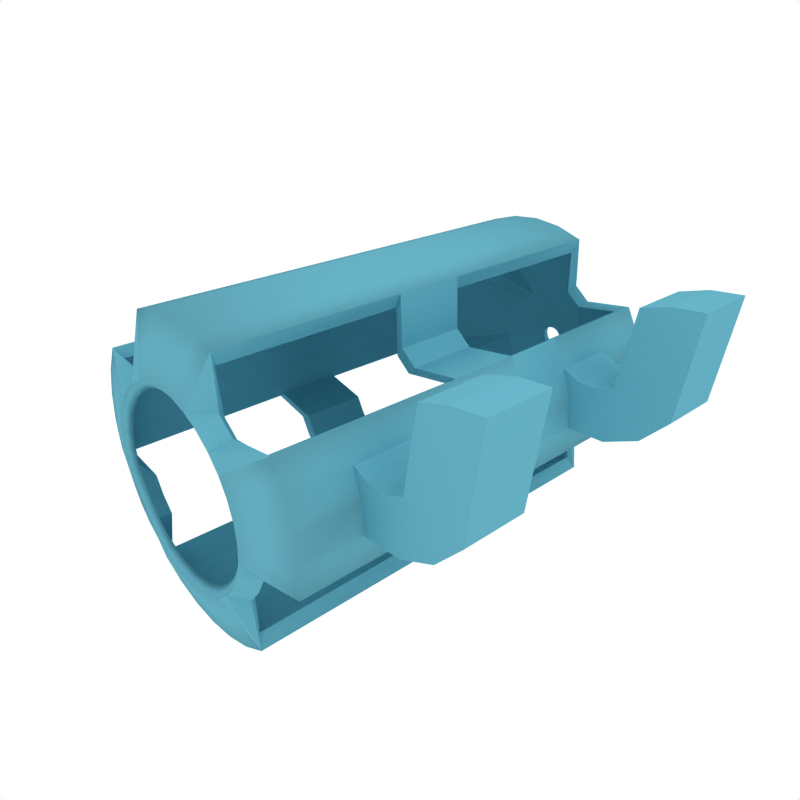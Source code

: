 # Source: bansheelauncher.blend  (saved by Blender 2.48.1; exported with 4.5.12 LTS)
import bpy
from mathutils import Matrix  # noqa: F401  (used for matrix-valued properties, if any)

bpy.ops.wm.read_factory_settings(use_empty=True)
scene = bpy.context.scene
scene.name = 'Scene'

# ---- collections
col_collection_1 = bpy.data.collections.new('Collection 1'); scene.collection.children.link(col_collection_1)

# ---- materials (node trees are filled in below, after node groups)
mat_material_001 = bpy.data.materials.new('Material.001')
mat_material_001.alpha_threshold = 0.0
mat_material_001.diffuse_color = (0.3887, 0.6723, 0.747, 1.0)
mat_material_001.roughness = 0.5
mat_material_001.specular_intensity = 1.989
mat_material_001.line_color = (0.0, 0.0, 0.0, 1.0)

# ---- material node trees

# ---- world
world_world = bpy.data.worlds.new('World'); scene.world = world_world
world_world.color = (1.0, 1.0, 1.0)
world_world.use_sun_shadow = False
world_world.sun_shadow_jitter_overblur = 0.0
world_world.cycles.sampling_method = 'MANUAL'
world_world.cycles.sample_map_resolution = 256

# ---- cameras
cam_camera = bpy.data.cameras.new('Camera')
cam_camera.passepartout_alpha = 0.2
cam_camera.clip_end = 100.0
cam_camera.lens = 35.0
cam_camera.ortho_scale = 7.314
cam_camera.show_passepartout = False
cam_camera.show_safe_areas = True
cam_camera.dof.focus_distance = 0.0
cam_camera.dof.aperture_fstop = 128.0

# ---- lights
light_lamp_003 = bpy.data.lights.new('Lamp.003', 'POINT')
light_lamp_003.transmission_factor = 0.0
light_lamp_003.energy = 100.0
light_lamp_003.shadow_buffer_clip_start = 0.5
light_lamp_003.shadow_soft_size = 1.0
light_lamp_003.shadow_maximum_resolution = 0.006
light_lamp_003.use_absolute_resolution = True
light_lamp_003.cycles.use_multiple_importance_sampling = False

# ---- meshes
me_circle = bpy.data.meshes.new('Circle')
me_circle.from_pydata([(0.7071, 0.7071, 0.0), (1.164, 0.7743, 0.0), (1.294, 0.5322, 0.0), (1.374, 0.2695, 0.0), (1.4, -0.00371, 0.0), (1.374, -0.2769, 0.0), (0.9239, -0.3827, 0.0), (0.8315, -0.5556, 0.0), (0.7071, -0.7071, 0.0), (0.778, -1.168, 0.0), (0.5359, -1.298, 0.0), (0.2732, -1.377, 0.0), (-5.87e-07, -1.404, 0.0), (-0.2732, -1.377, 0.0), (-0.5359, -1.298, 0.0), (-0.778, -1.168, 0.0), (-0.7071, -0.7071, 0.0), (-0.8315, -0.5556, 0.0), (-0.9239, -0.3827, 0.0), (-1.374, -0.2769, 0.0), (-1.4, -0.003708, 0.0), (-1.374, 0.2695, 0.0), (-1.294, 0.5322, 0.0), (-1.164, 0.7743, 0.0), (-0.7071, 0.7071, 0.0), (-0.5556, 0.8315, 0.0), (-0.5359, 1.29, 0.0), (-0.2732, 1.37, 0.0), (2.118e-06, 1.397, 0.0), (0.2732, 1.37, 0.0), (0.5359, 1.29, 0.0), (0.5556, 0.8315, 0.0), (0.7071, 0.7071, 4.0), (1.164, 0.7743, 4.0), (1.294, 0.5322, 4.0), (1.374, 0.2695, 4.0), (1.4, -0.00371, 4.0), (1.374, -0.2769, 4.0), (0.9239, -0.3827, 4.0), (0.8315, -0.5556, 4.0), (0.7071, -0.7071, 4.0), (0.778, -1.168, 4.0), (0.5359, -1.298, 4.0), (0.2732, -1.377, 4.0), (-5.87e-07, -1.404, 4.0), (-0.2732, -1.377, 4.0), (-0.5359, -1.298, 4.0), (-0.778, -1.168, 4.0), (-0.7071, -0.7071, 4.0), (-0.8315, -0.5556, 4.0), (-0.9239, -0.3827, 4.0), (-1.374, -0.2769, 4.0), (-1.4, -0.003708, 4.0), (-1.374, 0.2695, 4.0), (-1.294, 0.5322, 4.0), (-1.164, 0.7743, 4.0), (-0.7071, 0.7071, 4.0), (-0.5556, 0.8315, 4.0), (-0.5359, 1.29, 4.0), (-0.2732, 1.37, 4.0), (2.118e-06, 1.397, 4.0), (0.2732, 1.37, 4.0), (0.5359, 1.29, 4.0), (0.5556, 0.8315, 4.0), (0.6239, 0.6239, 4.154), (0.7336, 0.4902, 4.154), (0.8151, 0.3376, 4.154), (0.8653, 0.1721, 4.154), (0.8823, 9.052e-08, 4.154), (0.8653, -0.1721, 4.154), (0.8151, -0.3376, 4.154), (0.7336, -0.4902, 4.154), (0.6239, -0.6239, 4.154), (0.4902, -0.7336, 4.154), (0.3376, -0.8151, 4.154), (0.1721, -0.8653, 4.154), (-2.401e-07, -0.8823, 4.154), (-0.1721, -0.8653, 4.154), (-0.3376, -0.8151, 4.154), (-0.4902, -0.7336, 4.154), (-0.6239, -0.6239, 4.154), (-0.7336, -0.4902, 4.154), (-0.8151, -0.3376, 4.154), (-0.8653, -0.1721, 4.154), (-0.8823, 8.758e-07, 4.154), (-0.8653, 0.1721, 4.154), (-0.8151, 0.3376, 4.154), (-0.7336, 0.4902, 4.154), (-0.6239, 0.6239, 4.154), (-0.4902, 0.7336, 4.154), (-0.3376, 0.8151, 4.154), (-0.1721, 0.8653, 4.154), (1.464e-06, 0.8823, 4.154), (0.1721, 0.8653, 4.154), (0.3376, 0.8151, 4.154), (0.4902, 0.7336, 4.154), (0.09697, 0.09697, -0.5401), (0.114, 0.07619, -0.5401), (0.1267, 0.05248, -0.5401), (0.1345, 0.02675, -0.5401), (0.1371, 2.498e-07, -0.5401), (0.1345, -0.02675, -0.5401), (0.1267, -0.05248, -0.5401), (0.114, -0.07619, -0.5401), (0.09697, -0.09697, -0.5401), (0.07619, -0.114, -0.5401), (0.05248, -0.1267, -0.5401), (0.02675, -0.1345, -0.5401), (2.113e-07, -0.1371, -0.5401), (-0.02675, -0.1345, -0.5401), (-0.05248, -0.1267, -0.5401), (-0.07619, -0.114, -0.5401), (-0.09697, -0.09697, -0.5401), (-0.114, -0.07619, -0.5401), (-0.1267, -0.05248, -0.5401), (-0.1345, -0.02675, -0.5401), (-0.1371, 3.719e-07, -0.5401), (-0.1345, 0.02675, -0.5401), (-0.1267, 0.05248, -0.5401), (-0.114, 0.07619, -0.5401), (-0.09697, 0.09697, -0.5401), (-0.07619, 0.114, -0.5401), (-0.05248, 0.1267, -0.5401), (-0.02675, 0.1345, -0.5401), (4.762e-07, 0.1371, -0.5401), (0.02675, 0.1345, -0.5401), (0.05248, 0.1267, -0.5401), (0.07619, 0.114, -0.5401), (0.7071, 0.7071, 1.68), (0.7071, 0.7071, 2.32), (1.164, 0.7743, 1.68), (1.164, 0.7743, 2.32), (1.294, 0.5322, 1.68), (1.294, 0.5322, 2.32), (1.374, 0.2695, 1.68), (1.374, 0.2695, 2.32), (1.4, -0.00371, 1.68), (1.4, -0.00371, 2.32), (1.374, -0.2769, 1.68), (1.374, -0.2769, 2.32), (0.9239, -0.3827, 1.68), (0.9239, -0.3827, 2.32), (0.8315, -0.5556, 1.68), (0.8315, -0.5556, 2.32), (0.7071, -0.7071, 1.68), (0.7071, -0.7071, 2.32), (0.778, -1.168, 1.68), (0.778, -1.168, 2.32), (0.5359, -1.298, 1.68), (0.5359, -1.298, 2.32), (0.2732, -1.377, 1.68), (0.2732, -1.377, 2.32), (-8.217e-07, -1.404, 1.68), (-8.217e-07, -1.404, 2.32), (-0.2732, -1.377, 1.68), (-0.2732, -1.377, 2.32), (-0.5359, -1.298, 1.68), (-0.5359, -1.298, 2.32), (-0.778, -1.168, 1.68), (-0.778, -1.168, 2.32), (-0.7071, -0.7071, 1.68), (-0.7071, -0.7071, 2.32), (-0.8315, -0.5556, 1.68), (-0.8315, -0.5556, 2.32), (-0.9239, -0.3827, 1.68), (-0.9239, -0.3827, 2.32), (-1.374, -0.2769, 1.68), (-1.374, -0.2769, 2.32), (-1.4, -0.003708, 1.68), (-1.4, -0.003708, 2.32), (-1.374, 0.2695, 1.68), (-1.374, 0.2695, 2.32), (-1.294, 0.5322, 1.68), (-1.294, 0.5322, 2.32), (-1.164, 0.7743, 1.68), (-1.164, 0.7743, 2.32), (-0.7071, 0.7071, 1.68), (-0.7071, 0.7071, 2.32), (-0.5556, 0.8315, 1.68), (-0.5556, 0.8315, 2.32), (-0.5359, 1.29, 1.68), (-0.5359, 1.29, 2.32), (-0.2732, 1.37, 1.68), (-0.2732, 1.37, 2.32), (1.883e-06, 1.397, 1.68), (1.883e-06, 1.397, 2.32), (0.2732, 1.37, 1.68), (0.2732, 1.37, 2.32), (0.5359, 1.29, 1.68), (0.5359, 1.29, 2.32), (0.5556, 0.8315, 1.68), (0.5556, 0.8315, 2.32), (0.4727, 0.3159, -0.4035), (0.402, 0.402, -0.4035), (0.5253, 0.2176, -0.4035), (0.5576, 0.1109, -0.4035), (0.5686, 1.727e-07, -0.4035), (0.5576, -0.1109, -0.4035), (0.5253, -0.2176, -0.4035), (0.4727, -0.3159, -0.4035), (0.402, -0.402, -0.4035), (0.3159, -0.4727, -0.4035), (0.2176, -0.5253, -0.4035), (0.1109, -0.5576, -0.4035), (-5.725e-08, -0.5686, -0.4035), (-0.1109, -0.5576, -0.4035), (-0.2176, -0.5253, -0.4035), (-0.3159, -0.4727, -0.4035), (-0.402, -0.402, -0.4035), (-0.4727, -0.3159, -0.4035), (-0.5253, -0.2176, -0.4035), (-0.5576, -0.1109, -0.4035), (-0.5686, 6.788e-07, -0.4035), (-0.5576, 0.1109, -0.4035), (-0.5253, 0.2176, -0.4035), (-0.4727, 0.3159, -0.4035), (-0.402, 0.402, -0.4035), (-0.3159, 0.4727, -0.4035), (-0.2176, 0.5253, -0.4035), (-0.1109, 0.5576, -0.4035), (1.041e-06, 0.5686, -0.4035), (0.1109, 0.5576, -0.4035), (0.2176, 0.5253, -0.4035), (0.3159, 0.4727, -0.4035), (1.045, 0.7077, 3.96), (0.6508, 0.6508, 3.939), (0.5676, 0.5676, 4.093), (0.6674, 0.4459, 4.093), (0.7415, 0.3072, 4.093), (1.164, 0.4783, 3.967), (0.7872, 0.1566, 4.093), (1.235, 0.242, 3.967), (1.259, -0.00371, 3.967), (0.8026, 9.052e-08, 4.093), (1.238, -0.261, 3.96), (0.7872, -0.1566, 4.093), (0.8503, -0.3522, 3.939), (0.7415, -0.3072, 4.093), (0.7653, -0.5113, 3.939), (0.6674, -0.4459, 4.093), (0.6508, -0.6508, 3.939), (0.5676, -0.5676, 4.093), (0.7114, -1.049, 3.96), (0.4459, -0.6674, 4.093), (0.482, -1.167, 3.967), (0.3072, -0.7415, 4.093), (0.2457, -1.239, 3.967), (0.1566, -0.7872, 4.093), (-5.87e-07, -1.263, 3.967), (-2.401e-07, -0.8026, 4.093), (-0.2457, -1.239, 3.967), (-0.1566, -0.7872, 4.093), (-0.482, -1.167, 3.967), (-0.3072, -0.7415, 4.093), (-0.7114, -1.049, 3.96), (-0.4459, -0.6674, 4.093), (-0.6508, -0.6508, 3.939), (-0.5676, -0.5676, 4.093), (-0.7653, -0.5113, 3.939), (-0.6674, -0.4459, 4.093), (-0.8503, -0.3522, 3.939), (-0.7415, -0.3072, 4.093), (-1.238, -0.261, 3.96), (-0.7872, -0.1566, 4.093), (-1.259, -0.003708, 3.967), (-0.8026, 8.758e-07, 4.093), (-1.235, 0.242, 3.967), (-0.7872, 0.1566, 4.093), (-1.164, 0.4783, 3.967), (-0.7415, 0.3072, 4.093), (-1.045, 0.7077, 3.96), (-0.6674, 0.4459, 4.093), (-0.6508, 0.6508, 3.939), (-0.5676, 0.5676, 4.093), (-0.5113, 0.7653, 3.939), (-0.4459, 0.6674, 4.093), (-0.4938, 1.16, 3.96), (-0.3072, 0.7415, 4.093), (-0.2457, 1.232, 3.967), (-0.1566, 0.7872, 4.093), (2.118e-06, 1.256, 3.967), (1.464e-06, 0.8026, 4.093), (0.2457, 1.232, 3.967), (0.1566, 0.7872, 4.093), (0.4938, 1.16, 3.96), (0.3072, 0.7415, 4.093), (0.5113, 0.7653, 3.939), (0.4459, 0.6674, 4.093), (0.6361, 0.6361, 1.68), (0.6361, 0.6361, 2.32), (1.047, 0.6966, 2.32), (1.047, 0.6966, 1.68), (1.163, 0.4781, 0.04223), (1.046, 0.7088, 0.04908), (1.164, 0.4784, 1.68), (1.164, 0.4784, 2.32), (1.235, 0.2419, 0.04223), (1.236, 0.2421, 1.68), (1.236, 0.2421, 2.32), (1.26, -0.00371, 1.68), (1.259, -0.00371, 0.04223), (1.26, -0.00371, 2.32), (1.235, -0.25, 1.68), (1.239, -0.2619, 0.04908), (1.235, -0.25, 2.32), (0.831, -0.3442, 2.32), (0.831, -0.3442, 1.68), (0.7479, -0.4997, 2.32), (0.7479, -0.4997, 1.68), (0.6361, -0.6361, 2.32), (0.6361, -0.6361, 1.68), (0.7003, -1.051, 2.32), (0.7003, -1.051, 1.68), (0.7125, -1.049, 0.04908), (0.4821, -1.168, 1.68), (0.4818, -1.167, 0.04223), (0.4821, -1.168, 2.32), (0.2458, -1.239, 1.68), (0.2456, -1.239, 0.04223), (0.2458, -1.239, 2.32), (-5.87e-07, -1.263, 1.68), (-5.87e-07, -1.263, 0.04223), (-5.87e-07, -1.263, 2.32), (-0.2458, -1.239, 1.68), (-0.2456, -1.239, 0.04223), (-0.2458, -1.239, 2.32), (-0.4821, -1.168, 1.68), (-0.4818, -1.167, 0.04223), (-0.4821, -1.168, 2.32), (-0.7003, -1.051, 1.68), (-0.7125, -1.049, 0.04908), (-0.7003, -1.051, 2.32), (-0.6361, -0.6361, 2.32), (-0.6361, -0.6361, 1.68), (-0.7479, -0.4997, 2.32), (-0.7479, -0.4997, 1.68), (-0.831, -0.3442, 2.32), (-0.831, -0.3442, 1.68), (-1.235, -0.25, 2.32), (-1.235, -0.25, 1.68), (-1.239, -0.2619, 0.04908), (-1.26, -0.003708, 1.68), (-1.259, -0.003708, 0.04223), (-1.26, -0.003708, 2.32), (-1.236, 0.2421, 1.68), (-1.235, 0.2419, 0.04223), (-1.236, 0.2421, 2.32), (-1.164, 0.4784, 1.68), (-1.163, 0.4781, 0.04223), (-1.164, 0.4784, 2.32), (-1.047, 0.6966, 1.68), (-1.046, 0.7088, 0.04908), (-1.047, 0.6966, 2.32), (-0.6361, 0.6361, 2.32), (-0.6361, 0.6361, 1.68), (-0.4997, 0.7479, 2.32), (-0.4997, 0.7479, 1.68), (-0.4826, 1.16, 2.32), (-0.4826, 1.16, 1.68), (-0.4949, 1.161, 0.04908), (-0.2458, 1.232, 1.68), (-0.2456, 1.231, 0.04223), (-0.2458, 1.232, 2.32), (2.118e-06, 1.256, 1.68), (2.118e-06, 1.255, 0.04223), (2.118e-06, 1.256, 2.32), (0.2458, 1.232, 1.68), (0.2456, 1.231, 0.04223), (0.2458, 1.232, 2.32), (0.4826, 1.16, 1.68), (0.4949, 1.161, 0.04908), (0.4826, 1.16, 2.32), (0.4997, 0.7479, 2.32), (0.4997, 0.7479, 1.68), (0.3644, 0.3644, -0.3157), (0.6587, 0.6587, 0.0732), (0.4285, 0.2863, -0.3157), (0.08892, 0.05941, -0.4447), (0.07562, 0.07562, -0.4447), (0.4761, 0.1972, -0.3157), (0.0988, 0.04093, -0.4447), (0.5055, 0.1005, -0.3157), (0.1049, 0.02086, -0.4447), (0.5154, 1.727e-07, -0.3157), (0.1069, 2.498e-07, -0.4447), (0.5055, -0.1005, -0.3157), (0.1049, -0.02086, -0.4447), (0.8606, -0.3565, 0.0732), (0.4761, -0.1972, -0.3157), (0.0988, -0.04093, -0.4447), (0.7745, -0.5175, 0.0732), (0.4285, -0.2863, -0.3157), (0.08892, -0.05941, -0.4447), (0.6587, -0.6587, 0.0732), (0.3644, -0.3644, -0.3157), (0.07562, -0.07562, -0.4447), (0.2863, -0.4285, -0.3157), (0.05941, -0.08892, -0.4447), (0.1972, -0.4761, -0.3157), (0.04093, -0.0988, -0.4447), (0.1005, -0.5055, -0.3157), (0.02086, -0.1049, -0.4447), (-5.725e-08, -0.5154, -0.3157), (2.113e-07, -0.1069, -0.4447), (-0.1005, -0.5055, -0.3157), (-0.02086, -0.1049, -0.4447), (-0.1972, -0.4761, -0.3157), (-0.04093, -0.0988, -0.4447), (-0.2863, -0.4285, -0.3157), (-0.05941, -0.08892, -0.4447), (-0.6587, -0.6587, 0.0732), (-0.3644, -0.3644, -0.3157), (-0.07562, -0.07562, -0.4447), (-0.7745, -0.5175, 0.0732), (-0.4285, -0.2863, -0.3157), (-0.08892, -0.05941, -0.4447), (-0.8606, -0.3565, 0.0732), (-0.4761, -0.1972, -0.3157), (-0.0988, -0.04093, -0.4447), (-0.5055, -0.1005, -0.3157), (-0.1049, -0.02086, -0.4447), (-0.5154, 6.788e-07, -0.3157), (-0.1069, 3.719e-07, -0.4447), (-0.5055, 0.1005, -0.3157), (-0.1049, 0.02086, -0.4447), (-0.4761, 0.1972, -0.3157), (-0.0988, 0.04093, -0.4447), (-0.4285, 0.2863, -0.3157), (-0.08892, 0.05942, -0.4447), (-0.6587, 0.6587, 0.0732), (-0.3644, 0.3644, -0.3157), (-0.07562, 0.07562, -0.4447), (-0.5175, 0.7745, 0.0732), (-0.2863, 0.4285, -0.3157), (-0.05941, 0.08892, -0.4447), (-0.1972, 0.4761, -0.3157), (-0.04093, 0.0988, -0.4447), (-0.1005, 0.5055, -0.3157), (-0.02086, 0.1049, -0.4447), (1.041e-06, 0.5154, -0.3157), (4.762e-07, 0.1069, -0.4447), (0.1005, 0.5055, -0.3157), (0.02086, 0.1049, -0.4447), (0.1972, 0.4761, -0.3157), (0.04093, 0.0988, -0.4447), (0.5175, 0.7745, 0.0732), (0.2863, 0.4285, -0.3157), (0.05942, 0.08892, -0.4447), (1.164, 0.7743, 0.5599), (1.164, 0.7743, 1.12), (1.294, 0.5322, 0.5599), (1.294, 0.5322, 1.12), (1.374, 0.2695, 0.5599), (1.374, 0.2695, 1.12), (1.4, -0.00371, 0.5599), (1.4, -0.00371, 1.12), (1.374, -0.2769, 0.5599), (1.374, -0.2769, 1.12), (1.047, 0.7007, 1.136), (1.046, 0.7047, 0.5926), (1.163, 0.4782, 0.588), (1.164, 0.4783, 1.134), (1.235, 0.242, 0.588), (1.235, 0.242, 1.134), (1.26, -0.00371, 1.134), (1.259, -0.00371, 0.588), (1.236, -0.254, 1.136), (1.238, -0.2579, 0.5926), (1.164, 0.7743, 3.44), (1.164, 0.7743, 2.88), (1.294, 0.5322, 3.44), (1.294, 0.5322, 2.88), (1.374, 0.2695, 3.44), (1.374, 0.2695, 2.88), (1.4, -0.00371, 3.44), (1.4, -0.00371, 2.88), (1.374, -0.2769, 3.44), (1.374, -0.2769, 2.88), (1.046, 0.704, 3.413), (1.046, 0.7003, 2.867), (1.164, 0.4783, 3.418), (1.164, 0.4783, 2.869), (1.235, 0.242, 3.418), (1.235, 0.242, 2.869), (1.26, -0.00371, 3.418), (1.26, -0.00371, 2.869), (1.237, -0.2573, 3.413), (1.236, -0.2537, 2.867), (1.628, 0.2504, 3.44), (1.758, 0.008262, 3.44), (1.628, 0.2504, 2.88), (1.758, 0.008262, 2.88), (1.454, 0.4626, 3.44), (1.454, 0.4626, 2.88), (1.628, 0.2504, 1.12), (1.758, 0.008262, 1.12), (1.628, 0.2504, 0.5599), (1.758, 0.008262, 0.5599), (1.454, 0.4626, 1.12), (1.454, 0.4626, 0.5599), (1.629, 0.4596, 1.12), (1.629, 0.4596, 0.5599), (2.083, 0.156, 0.5599), (2.083, 0.156, 1.12), (1.871, 0.3302, 0.5599), (1.871, 0.3302, 1.12), (1.629, 0.4596, 3.44), (1.629, 0.4596, 2.88), (2.083, 0.156, 3.44), (2.083, 0.156, 2.88), (1.871, 0.3302, 2.88), (1.871, 0.3302, 3.44), (2.064, 0.4967, 3.44), (2.327, 0.417, 3.44), (2.064, 0.4967, 2.88), (2.327, 0.417, 2.88), (1.791, 0.5236, 3.44), (1.791, 0.5236, 2.88), (2.064, 0.4967, 1.12), (2.327, 0.417, 1.12), (2.327, 0.417, 0.5599), (2.064, 0.4967, 0.5599), (1.791, 0.5236, 1.12), (1.791, 0.5236, 0.5599), (1.917, 1.253, 1.12), (1.917, 1.253, 0.5599), (2.453, 1.36, 1.12), (2.453, 1.36, 0.5599), (2.179, 1.333, 0.5599), (2.179, 1.333, 1.12), (1.917, 1.253, 2.88), (1.917, 1.253, 3.44), (2.453, 1.36, 3.44), (2.453, 1.36, 2.88), (2.179, 1.333, 2.88), (2.179, 1.333, 3.44)], [], [(33, 32, 64, 65), (33, 65, 66, 34), (34, 66, 67, 35), (36, 35, 67, 68), (37, 36, 68, 69), (38, 37, 69, 70), (39, 38, 70, 71), (40, 39, 71, 72), (41, 40, 72, 73), (42, 41, 73, 74), (43, 42, 74, 75), (44, 43, 75, 76), (45, 44, 76, 77), (46, 45, 77, 78), (47, 46, 78, 79), (48, 47, 79, 80), (49, 48, 80, 81), (50, 49, 81, 82), (51, 50, 82, 83), (52, 51, 83, 84), (53, 52, 84, 85), (54, 53, 85, 86), (55, 54, 86, 87), (56, 55, 87, 88), (57, 56, 88, 89), (58, 57, 89, 90), (59, 58, 90, 91), (60, 59, 91, 92), (61, 60, 92, 93), (62, 61, 93, 94), (63, 62, 94, 95), (63, 95, 64, 32), (128, 129, 131, 130), (132, 130, 131, 133), (134, 132, 133, 135), (134, 135, 137, 136), (136, 137, 139, 138), (138, 139, 141, 140), (140, 141, 143, 142), (142, 143, 145, 144), (144, 145, 147, 146), (9, 146, 148, 10), (146, 147, 149, 148), (147, 41, 42, 149), (10, 148, 150, 11), (148, 149, 151, 150), (149, 42, 43, 151), (11, 150, 152, 12), (150, 151, 153, 152), (151, 43, 44, 153), (12, 152, 154, 13), (152, 153, 155, 154), (153, 44, 45, 155), (13, 154, 156, 14), (154, 155, 157, 156), (155, 45, 46, 157), (14, 156, 158, 15), (156, 157, 159, 158), (157, 46, 47, 159), (158, 159, 161, 160), (160, 161, 163, 162), (162, 163, 165, 164), (164, 165, 167, 166), (19, 166, 168, 20), (166, 167, 169, 168), (167, 51, 52, 169), (20, 168, 170, 21), (168, 169, 171, 170), (169, 52, 53, 171), (21, 170, 172, 22), (170, 171, 173, 172), (171, 53, 54, 173), (22, 172, 174, 23), (172, 173, 175, 174), (173, 54, 55, 175), (174, 175, 177, 176), (176, 177, 179, 178), (178, 179, 181, 180), (26, 180, 182, 27), (180, 181, 183, 182), (181, 58, 59, 183), (27, 182, 184, 28), (182, 183, 185, 184), (183, 59, 60, 185), (28, 184, 186, 29), (184, 185, 187, 186), (185, 60, 61, 187), (29, 186, 188, 30), (186, 187, 189, 188), (187, 61, 62, 189), (188, 189, 191, 190), (128, 190, 191, 129), (193, 0, 1, 192), (192, 97, 96, 193), (2, 194, 192, 1), (194, 98, 97, 192), (3, 195, 194, 2), (195, 99, 98, 194), (4, 196, 195, 3), (196, 100, 99, 195), (5, 197, 196, 4), (197, 101, 100, 196), (6, 198, 197, 5), (198, 102, 101, 197), (7, 199, 198, 6), (199, 103, 102, 198), (8, 200, 199, 7), (200, 104, 103, 199), (9, 201, 200, 8), (201, 105, 104, 200), (10, 202, 201, 9), (202, 106, 105, 201), (11, 203, 202, 10), (203, 107, 106, 202), (12, 204, 203, 11), (204, 108, 107, 203), (13, 205, 204, 12), (205, 109, 108, 204), (14, 206, 205, 13), (206, 110, 109, 205), (15, 207, 206, 14), (207, 111, 110, 206), (16, 208, 207, 15), (208, 112, 111, 207), (17, 209, 208, 16), (209, 113, 112, 208), (18, 210, 209, 17), (210, 114, 113, 209), (19, 211, 210, 18), (211, 115, 114, 210), (20, 212, 211, 19), (212, 116, 115, 211), (21, 213, 212, 20), (213, 117, 116, 212), (22, 214, 213, 21), (214, 118, 117, 213), (23, 215, 214, 22), (215, 119, 118, 214), (24, 216, 215, 23), (216, 120, 119, 215), (25, 217, 216, 24), (217, 121, 120, 216), (26, 218, 217, 25), (218, 122, 121, 217), (27, 219, 218, 26), (219, 123, 122, 218), (28, 220, 219, 27), (220, 124, 123, 219), (29, 221, 220, 28), (221, 125, 124, 220), (30, 222, 221, 29), (222, 126, 125, 221), (31, 223, 222, 30), (223, 127, 126, 222), (0, 193, 223, 31), (193, 96, 127, 223), (227, 226, 225, 224), (229, 228, 227, 224), (231, 230, 228, 229), (233, 230, 231, 232), (235, 233, 232, 234), (237, 235, 234, 236), (239, 237, 236, 238), (241, 239, 238, 240), (243, 241, 240, 242), (245, 243, 242, 244), (247, 245, 244, 246), (249, 247, 246, 248), (251, 249, 248, 250), (253, 251, 250, 252), (255, 253, 252, 254), (257, 255, 254, 256), (259, 257, 256, 258), (261, 259, 258, 260), (263, 261, 260, 262), (265, 263, 262, 264), (267, 265, 264, 266), (269, 267, 266, 268), (271, 269, 268, 270), (273, 271, 270, 272), (275, 273, 272, 274), (277, 275, 274, 276), (279, 277, 276, 278), (281, 279, 278, 280), (283, 281, 280, 282), (285, 283, 282, 284), (287, 285, 284, 286), (225, 226, 287, 286), (291, 290, 289, 288), (295, 290, 291, 294), (298, 295, 294, 297), (299, 301, 298, 297), (302, 304, 301, 299), (306, 305, 304, 302), (308, 307, 305, 306), (310, 309, 307, 308), (312, 311, 309, 310), (315, 314, 312, 313), (314, 316, 311, 312), (316, 244, 242, 311), (318, 317, 314, 315), (317, 319, 316, 314), (319, 246, 244, 316), (321, 320, 317, 318), (320, 322, 319, 317), (322, 248, 246, 319), (324, 323, 320, 321), (323, 325, 322, 320), (325, 250, 248, 322), (327, 326, 323, 324), (326, 328, 325, 323), (328, 252, 250, 325), (330, 329, 326, 327), (329, 331, 328, 326), (331, 254, 252, 328), (333, 332, 331, 329), (335, 334, 332, 333), (337, 336, 334, 335), (339, 338, 336, 337), (342, 341, 339, 340), (341, 343, 338, 339), (343, 264, 262, 338), (345, 344, 341, 342), (344, 346, 343, 341), (346, 266, 264, 343), (348, 347, 344, 345), (347, 349, 346, 344), (349, 268, 266, 346), (351, 350, 347, 348), (350, 352, 349, 347), (352, 270, 268, 349), (354, 353, 352, 350), (356, 355, 353, 354), (358, 357, 355, 356), (361, 360, 358, 359), (360, 362, 357, 358), (362, 278, 276, 357), (364, 363, 360, 361), (363, 365, 362, 360), (365, 280, 278, 362), (367, 366, 363, 364), (366, 368, 365, 363), (368, 282, 280, 365), (370, 369, 366, 367), (369, 371, 368, 366), (371, 284, 282, 368), (373, 372, 371, 369), (289, 372, 373, 288), (376, 293, 375, 374), (374, 378, 377, 376), (293, 376, 379, 292), (376, 377, 380, 379), (292, 379, 381, 296), (379, 380, 382, 381), (296, 381, 383, 300), (381, 382, 384, 383), (300, 383, 385, 303), (383, 384, 386, 385), (303, 385, 388, 387), (385, 386, 389, 388), (387, 388, 391, 390), (388, 389, 392, 391), (390, 391, 394, 393), (391, 392, 395, 394), (393, 394, 396, 313), (394, 395, 397, 396), (313, 396, 398, 315), (396, 397, 399, 398), (315, 398, 400, 318), (398, 399, 401, 400), (318, 400, 402, 321), (400, 401, 403, 402), (321, 402, 404, 324), (402, 403, 405, 404), (324, 404, 406, 327), (404, 405, 407, 406), (327, 406, 408, 330), (406, 407, 409, 408), (330, 408, 411, 410), (408, 409, 412, 411), (410, 411, 414, 413), (411, 412, 415, 414), (413, 414, 417, 416), (414, 415, 418, 417), (416, 417, 419, 340), (417, 418, 420, 419), (340, 419, 421, 342), (419, 420, 422, 421), (342, 421, 423, 345), (421, 422, 424, 423), (345, 423, 425, 348), (423, 424, 426, 425), (348, 425, 427, 351), (425, 426, 428, 427), (351, 427, 430, 429), (427, 428, 431, 430), (429, 430, 433, 432), (430, 431, 434, 433), (432, 433, 435, 359), (433, 434, 436, 435), (359, 435, 437, 361), (435, 436, 438, 437), (361, 437, 439, 364), (437, 438, 440, 439), (364, 439, 441, 367), (439, 440, 442, 441), (367, 441, 443, 370), (441, 442, 444, 443), (370, 443, 446, 445), (443, 444, 447, 446), (445, 446, 374, 375), (446, 447, 378, 374), (19, 18, 416, 340), (87, 86, 269, 271), (174, 176, 354, 350), (125, 126, 444, 442), (105, 106, 399, 397), (55, 56, 272, 270), (73, 72, 241, 243), (109, 110, 407, 405), (64, 95, 287, 226), (158, 160, 333, 329), (103, 104, 395, 392), (160, 162, 335, 333), (181, 179, 355, 357), (113, 114, 418, 415), (163, 161, 332, 334), (50, 51, 262, 260), (72, 71, 239, 241), (58, 181, 357, 276), (75, 74, 245, 247), (143, 141, 305, 307), (38, 39, 238, 236), (162, 164, 337, 335), (6, 5, 303, 387), (25, 24, 429, 432), (69, 68, 233, 235), (97, 98, 380, 377), (96, 97, 377, 378), (90, 89, 275, 277), (7, 6, 387, 390), (107, 108, 403, 401), (159, 47, 254, 331), (175, 55, 270, 352), (37, 38, 236, 234), (114, 115, 420, 418), (98, 99, 382, 380), (176, 178, 356, 354), (106, 107, 401, 399), (9, 8, 393, 313), (66, 65, 227, 228), (164, 166, 339, 337), (167, 165, 336, 338), (127, 96, 378, 447), (91, 90, 277, 279), (68, 67, 230, 233), (161, 159, 331, 332), (180, 26, 359, 358), (83, 82, 261, 263), (17, 16, 410, 413), (88, 87, 271, 273), (166, 19, 340, 339), (189, 62, 284, 371), (71, 70, 237, 239), (116, 117, 424, 422), (138, 140, 306, 302), (56, 57, 274, 272), (190, 128, 288, 373), (99, 100, 384, 382), (101, 102, 389, 386), (62, 63, 286, 284), (48, 49, 258, 256), (100, 101, 386, 384), (40, 41, 242, 240), (41, 147, 311, 242), (77, 76, 249, 251), (119, 120, 431, 428), (26, 25, 432, 359), (141, 139, 304, 305), (140, 142, 308, 306), (18, 17, 413, 416), (110, 111, 409, 407), (129, 191, 372, 289), (16, 15, 330, 410), (24, 23, 351, 429), (70, 69, 235, 237), (144, 146, 312, 310), (147, 145, 309, 311), (122, 123, 438, 436), (84, 83, 263, 265), (145, 143, 307, 309), (86, 85, 267, 269), (57, 58, 276, 274), (85, 84, 265, 267), (67, 66, 228, 230), (131, 129, 289, 290), (49, 50, 260, 258), (120, 121, 434, 431), (47, 48, 256, 254), (112, 113, 415, 412), (191, 189, 371, 372), (179, 177, 353, 355), (118, 119, 428, 426), (104, 105, 397, 395), (30, 188, 369, 370), (108, 109, 405, 403), (92, 91, 279, 281), (94, 93, 283, 285), (82, 81, 259, 261), (102, 103, 392, 389), (89, 88, 273, 275), (23, 174, 350, 351), (93, 92, 281, 283), (95, 94, 285, 287), (81, 80, 257, 259), (115, 116, 422, 420), (188, 190, 373, 369), (1, 0, 375, 293), (117, 118, 426, 424), (146, 9, 313, 312), (15, 158, 329, 330), (111, 112, 412, 409), (74, 73, 243, 245), (76, 75, 247, 249), (78, 77, 251, 253), (8, 7, 390, 393), (0, 31, 445, 375), (32, 33, 224, 225), (39, 40, 240, 238), (65, 64, 226, 227), (142, 144, 310, 308), (31, 30, 370, 445), (80, 79, 255, 257), (165, 163, 334, 336), (121, 122, 436, 434), (51, 167, 338, 262), (124, 125, 442, 440), (63, 32, 225, 286), (177, 175, 352, 353), (79, 78, 253, 255), (128, 130, 291, 288), (126, 127, 447, 444), (123, 124, 440, 438), (178, 180, 358, 356), (1, 448, 450, 2), (448, 449, 451, 450), (449, 130, 132, 451), (2, 450, 452, 3), (451, 132, 134, 453), (3, 452, 454, 4), (453, 134, 136, 455), (4, 454, 456, 5), (454, 455, 457, 456), (455, 136, 138, 457), (291, 458, 461, 294), (458, 459, 460, 461), (459, 293, 292, 460), (294, 461, 463, 297), (461, 460, 462, 463), (460, 292, 296, 462), (300, 465, 462, 296), (465, 464, 463, 462), (464, 299, 297, 463), (303, 467, 465, 300), (467, 466, 464, 465), (466, 302, 299, 464), (130, 449, 458, 291), (449, 448, 459, 458), (448, 1, 293, 459), (5, 456, 467, 303), (456, 457, 466, 467), (457, 138, 302, 466), (131, 469, 471, 133), (469, 468, 470, 471), (468, 33, 34, 470), (133, 471, 473, 135), (470, 34, 35, 472), (135, 473, 475, 137), (472, 35, 36, 474), (137, 475, 477, 139), (475, 474, 476, 477), (474, 36, 37, 476), (224, 478, 480, 229), (478, 479, 481, 480), (479, 290, 295, 481), (229, 480, 482, 231), (480, 481, 483, 482), (481, 295, 298, 483), (301, 485, 483, 298), (485, 484, 482, 483), (484, 232, 231, 482), (304, 487, 485, 301), (487, 486, 484, 485), (486, 234, 232, 484), (33, 468, 478, 224), (468, 469, 479, 478), (469, 131, 290, 479), (139, 477, 487, 304), (477, 476, 486, 487), (476, 37, 234, 486), (472, 474, 489, 488), (475, 473, 490, 491), (470, 472, 488, 492), (473, 471, 493, 490), (474, 475, 491, 489), (471, 470, 492, 493), (453, 455, 495, 494), (454, 452, 496, 497), (451, 453, 494, 498), (452, 450, 499, 496), (455, 454, 497, 495), (450, 451, 498, 499), (499, 498, 500, 501), (495, 497, 502, 503), (496, 499, 501, 504), (498, 494, 505, 500), (497, 496, 504, 502), (494, 495, 503, 505), (493, 492, 506, 507), (489, 491, 509, 508), (490, 493, 507, 510), (492, 488, 511, 506), (491, 490, 510, 509), (488, 489, 508, 511), (511, 508, 513, 512), (509, 510, 514, 515), (506, 511, 512, 516), (510, 507, 517, 514), (508, 509, 515, 513), (507, 506, 516, 517), (505, 503, 519, 518), (502, 504, 521, 520), (500, 505, 518, 522), (504, 501, 523, 521), (503, 502, 520, 519), (501, 500, 522, 523), (523, 522, 524, 525), (519, 520, 527, 526), (521, 523, 525, 528), (522, 518, 529, 524), (520, 521, 528, 527), (518, 519, 526, 529), (517, 516, 531, 530), (513, 515, 533, 532), (514, 517, 530, 534), (516, 512, 535, 531), (515, 514, 534, 533), (512, 513, 532, 535), (525, 524, 529, 528), (528, 529, 526, 527), (530, 531, 535, 534), (534, 535, 532, 533)])
me_circle.polygons.foreach_set('use_smooth', [0, 1, 1, 1, 1, 0, 0, 0, 0, 1, 1, 1, 1, 1, 1, 0, 0, 0, 0, 1, 1, 1, 1, 0, 0, 0, 1, 1, 1, 1, 0, 0, 0, 1, 1, 1, 1, 0, 0, 0, 0, 1, 1, 1, 1, 1, 1, 1, 1, 1, 1, 1, 1, 1, 1, 1, 1, 1, 1, 0, 0, 0, 0, 1, 1, 1, 1, 1, 1, 1, 1, 1, 1, 1, 1, 0, 0, 0, 1, 1, 1, 1, 1, 1, 1, 1, 1, 1, 1, 1, 0, 0, 0, 1, 1, 1, 1, 1, 1, 1, 1, 1, 0, 1, 0, 1, 0, 1, 0, 1, 1, 1, 1, 1, 1, 1, 1, 1, 1, 1, 1, 1, 0, 1, 0, 1, 0, 1, 0, 1, 1, 1, 1, 1, 1, 1, 1, 1, 0, 1, 0, 1, 0, 1, 1, 1, 1, 1, 1, 1, 1, 1, 0, 1, 0, 1, 0, 0, 0, 0, 0, 0, 0, 0, 0, 0, 0, 0, 0, 0, 0, 0, 0, 0, 0, 0, 0, 0, 0, 0, 0, 0, 0, 0, 0, 0, 0, 0, 0, 0, 0, 0, 0, 0, 0, 0, 0, 0, 0, 0, 0, 0, 0, 0, 0, 0, 0, 0, 0, 0, 0, 0, 0, 0, 0, 0, 0, 0, 0, 0, 0, 0, 0, 0, 0, 0, 0, 0, 0, 0, 0, 0, 0, 0, 0, 0, 0, 0, 0, 0, 0, 0, 0, 0, 0, 0, 0, 0, 0, 0, 0, 0, 0, 0, 0, 0, 0, 0, 0, 0, 0, 0, 0, 0, 0, 0, 0, 0, 0, 0, 0, 0, 0, 0, 0, 0, 0, 0, 0, 0, 0, 0, 0, 0, 0, 0, 0, 0, 0, 0, 0, 0, 0, 0, 0, 0, 0, 0, 0, 0, 0, 0, 0, 0, 0, 0, 0, 0, 0, 0, 0, 0, 0, 1, 0, 0, 0, 0, 1, 0, 1, 0, 0, 0, 0, 0, 0, 0, 1, 0, 1, 0, 0, 0, 0, 0, 1, 0, 0, 1, 0, 0, 0, 0, 0, 0, 0, 0, 0, 0, 1, 0, 0, 0, 1, 1, 0, 0, 1, 0, 1, 0, 0, 1, 0, 0, 0, 0, 0, 0, 0, 0, 0, 0, 0, 1, 0, 0, 0, 0, 0, 0, 0, 0, 0, 1, 0, 0, 0, 1, 0, 1, 0, 1, 1, 0, 0, 0, 0, 0, 0, 0, 0, 0, 0, 0, 1, 1, 1, 0, 1, 0, 1, 1, 1, 0, 0, 0, 0, 0, 0, 0, 1, 1, 1, 0, 0, 0, 0, 1, 0, 0, 1, 0, 0, 0, 0, 0, 0, 1, 0, 0, 0, 0, 1, 1, 0, 1, 1, 1, 1, 1, 1, 1, 0, 0, 0, 0, 0, 0, 0, 0, 0, 0, 0, 0, 0, 0, 0, 0, 0, 0, 1, 1, 1, 1, 1, 1, 1, 1, 1, 1, 0, 0, 0, 0, 0, 0, 0, 0, 0, 0, 0, 0, 0, 0, 0, 0, 0, 0, 0, 0, 0, 0, 0, 0, 0, 0, 0, 0, 0, 0, 0, 0, 0, 0, 0, 0, 0, 0, 0, 0, 0, 0, 0, 0, 0, 0, 0, 0, 0, 0, 0, 0, 0, 0, 0, 0, 0, 0, 0, 0, 0, 0, 0, 0, 0, 0, 0, 0, 0, 0])
_k = {(0, 1): 1.0, (1, 2): 1.0, (2, 3): 1.0, (3, 4): 1.0, (4, 5): 1.0, (5, 6): 1.0, (6, 7): 1.0, (7, 8): 1.0, (8, 9): 1.0, (9, 10): 1.0, (10, 11): 1.0, (11, 12): 1.0, (12, 13): 1.0, (13, 14): 1.0, (14, 15): 1.0, (15, 16): 1.0, (16, 17): 1.0, (17, 18): 1.0, (18, 19): 1.0, (19, 20): 0.08627, (20, 21): 0.08627, (21, 22): 0.08627, (22, 23): 0.08627, (23, 24): 1.0, (24, 25): 1.0, (25, 26): 1.0, (26, 27): 1.0, (27, 28): 1.0, (28, 29): 1.0, (29, 30): 1.0, (30, 31): 1.0, (0, 31): 1.0, (32, 33): 1.0, (33, 34): 1.0, (34, 35): 1.0, (35, 36): 1.0, (36, 37): 1.0, (37, 38): 1.0, (38, 39): 1.0, (39, 40): 1.0, (40, 41): 1.0, (41, 42): 1.0, (42, 43): 1.0, (43, 44): 1.0, (44, 45): 1.0, (45, 46): 1.0, (46, 47): 1.0, (47, 48): 1.0, (48, 49): 1.0, (49, 50): 1.0, (50, 51): 1.0, (51, 52): 0.08627, (52, 53): 0.08627, (53, 54): 0.08627, (54, 55): 0.08627, (55, 56): 1.0, (56, 57): 1.0, (57, 58): 1.0, (58, 59): 1.0, (59, 60): 1.0, (60, 61): 1.0, (61, 62): 1.0, (62, 63): 1.0, (32, 63): 1.0, (32, 64): 1.0, (64, 65): 1.0, (33, 65): 1.0, (34, 66): 1.0, (65, 66): 1.0, (35, 67): 1.0, (66, 67): 1.0, (67, 68): 1.0, (36, 68): 1.0, (68, 69): 1.0, (37, 69): 1.0, (69, 70): 1.0, (38, 70): 1.0, (70, 71): 1.0, (39, 71): 1.0, (71, 72): 1.0, (40, 72): 1.0, (72, 73): 1.0, (41, 73): 1.0, (73, 74): 1.0, (42, 74): 1.0, (74, 75): 1.0, (43, 75): 1.0, (75, 76): 1.0, (44, 76): 1.0, (76, 77): 1.0, (45, 77): 1.0, (77, 78): 1.0, (46, 78): 1.0, (78, 79): 1.0, (47, 79): 1.0, (79, 80): 1.0, (48, 80): 1.0, (80, 81): 1.0, (49, 81): 1.0, (81, 82): 1.0, (50, 82): 1.0, (82, 83): 1.0, (51, 83): 1.0, (83, 84): 1.0, (52, 84): 1.0, (84, 85): 1.0, (53, 85): 1.0, (85, 86): 1.0, (54, 86): 1.0, (86, 87): 1.0, (55, 87): 1.0, (87, 88): 1.0, (56, 88): 1.0, (88, 89): 1.0, (57, 89): 1.0, (89, 90): 1.0, (58, 90): 1.0, (90, 91): 1.0, (59, 91): 1.0, (91, 92): 1.0, (60, 92): 1.0, (92, 93): 1.0, (61, 93): 1.0, (93, 94): 1.0, (62, 94): 1.0, (94, 95): 1.0, (63, 95): 1.0, (64, 95): 1.0, (96, 97): 1.0, (97, 98): 1.0, (98, 99): 1.0, (99, 100): 1.0, (100, 101): 1.0, (101, 102): 1.0, (102, 103): 1.0, (103, 104): 1.0, (104, 105): 1.0, (105, 106): 1.0, (106, 107): 1.0, (107, 108): 1.0, (108, 109): 1.0, (109, 110): 1.0, (110, 111): 1.0, (111, 112): 1.0, (112, 113): 1.0, (113, 114): 1.0, (114, 115): 1.0, (115, 116): 1.0, (116, 117): 1.0, (117, 118): 1.0, (118, 119): 1.0, (119, 120): 1.0, (120, 121): 1.0, (121, 122): 1.0, (122, 123): 1.0, (123, 124): 1.0, (124, 125): 1.0, (125, 126): 1.0, (126, 127): 1.0, (96, 127): 1.0, (9, 146): 1.0, (41, 147): 1.0, (10, 148): 1.0, (42, 149): 1.0, (11, 150): 1.0, (43, 151): 1.0, (12, 152): 1.0, (44, 153): 1.0, (13, 154): 1.0, (45, 155): 1.0, (14, 156): 1.0, (46, 157): 1.0, (15, 158): 1.0, (47, 159): 1.0, (19, 166): 0.08627, (51, 167): 0.08627, (20, 168): 0.08627, (52, 169): 0.08627, (21, 170): 0.08627, (53, 171): 0.08627, (22, 172): 0.08627, (54, 173): 0.08627, (23, 174): 0.08627, (55, 175): 0.08627, (26, 180): 1.0, (58, 181): 1.0, (27, 182): 1.0, (59, 183): 1.0, (28, 184): 1.0, (60, 185): 1.0, (29, 186): 1.0, (61, 187): 1.0, (30, 188): 1.0, (62, 189): 1.0, (1, 192): 1.0, (97, 192): 1.0, (0, 193): 1.0, (96, 193): 1.0, (2, 194): 1.0, (98, 194): 1.0, (3, 195): 1.0, (99, 195): 1.0, (4, 196): 1.0, (100, 196): 1.0, (5, 197): 1.0, (101, 197): 1.0, (6, 198): 1.0, (102, 198): 1.0, (7, 199): 1.0, (103, 199): 1.0, (8, 200): 1.0, (104, 200): 1.0, (9, 201): 1.0, (105, 201): 1.0, (10, 202): 1.0, (106, 202): 1.0, (11, 203): 1.0, (107, 203): 1.0, (12, 204): 1.0, (108, 204): 1.0, (13, 205): 1.0, (109, 205): 1.0, (14, 206): 1.0, (110, 206): 1.0, (15, 207): 1.0, (111, 207): 1.0, (16, 208): 1.0, (112, 208): 1.0, (17, 209): 1.0, (113, 209): 1.0, (18, 210): 1.0, (114, 210): 1.0, (19, 211): 1.0, (115, 211): 1.0, (20, 212): 1.0, (116, 212): 1.0, (21, 213): 1.0, (117, 213): 1.0, (22, 214): 1.0, (118, 214): 1.0, (23, 215): 1.0, (119, 215): 1.0, (24, 216): 1.0, (120, 216): 1.0, (25, 217): 1.0, (121, 217): 1.0, (26, 218): 1.0, (122, 218): 1.0, (27, 219): 1.0, (123, 219): 1.0, (28, 220): 1.0, (124, 220): 1.0, (29, 221): 1.0, (125, 221): 1.0, (30, 222): 1.0, (126, 222): 1.0, (31, 223): 1.0, (127, 223): 1.0, (192, 193): 1.0, (192, 194): 1.0, (194, 195): 1.0, (195, 196): 1.0, (196, 197): 1.0, (197, 198): 1.0, (198, 199): 1.0, (199, 200): 1.0, (200, 201): 1.0, (201, 202): 1.0, (202, 203): 1.0, (203, 204): 1.0, (204, 205): 1.0, (205, 206): 1.0, (206, 207): 1.0, (207, 208): 1.0, (208, 209): 1.0, (209, 210): 1.0, (210, 211): 1.0, (211, 212): 1.0, (212, 213): 1.0, (213, 214): 1.0, (214, 215): 1.0, (215, 216): 1.0, (216, 217): 1.0, (217, 218): 1.0, (218, 219): 1.0, (219, 220): 1.0, (220, 221): 1.0, (221, 222): 1.0, (222, 223): 1.0, (193, 223): 1.0, (226, 227): 1.0, (225, 226): 1.0, (224, 225): 1.0, (224, 227): 1.0, (228, 229): 1.0, (227, 228): 1.0, (224, 229): 1.0, (230, 231): 1.0, (228, 230): 1.0, (229, 231): 1.0, (230, 233): 1.0, (231, 232): 1.0, (232, 233): 1.0, (233, 235): 1.0, (232, 234): 1.0, (234, 235): 1.0, (235, 237): 1.0, (234, 236): 1.0, (236, 237): 1.0, (237, 239): 1.0, (236, 238): 1.0, (238, 239): 1.0, (239, 241): 1.0, (238, 240): 1.0, (240, 241): 1.0, (241, 243): 1.0, (240, 242): 1.0, (242, 243): 1.0, (243, 245): 1.0, (242, 244): 1.0, (244, 245): 1.0, (245, 247): 1.0, (244, 246): 1.0, (246, 247): 1.0, (247, 249): 1.0, (246, 248): 1.0, (248, 249): 1.0, (249, 251): 1.0, (248, 250): 1.0, (250, 251): 1.0, (251, 253): 1.0, (250, 252): 1.0, (252, 253): 1.0, (253, 255): 1.0, (252, 254): 1.0, (254, 255): 1.0, (255, 257): 1.0, (254, 256): 1.0, (256, 257): 1.0, (257, 259): 1.0, (256, 258): 1.0, (258, 259): 1.0, (259, 261): 1.0, (258, 260): 1.0, (260, 261): 1.0, (261, 263): 1.0, (260, 262): 1.0, (262, 263): 1.0, (263, 265): 1.0, (262, 264): 0.08627, (264, 265): 1.0, (265, 267): 1.0, (264, 266): 0.08627, (266, 267): 1.0, (267, 269): 1.0, (266, 268): 0.08627, (268, 269): 1.0, (269, 271): 1.0, (268, 270): 0.08627, (270, 271): 1.0, (271, 273): 1.0, (270, 272): 1.0, (272, 273): 1.0, (273, 275): 1.0, (272, 274): 1.0, (274, 275): 1.0, (275, 277): 1.0, (274, 276): 1.0, (276, 277): 1.0, (277, 279): 1.0, (276, 278): 1.0, (278, 279): 1.0, (279, 281): 1.0, (278, 280): 1.0, (280, 281): 1.0, (281, 283): 1.0, (280, 282): 1.0, (282, 283): 1.0, (283, 285): 1.0, (282, 284): 1.0, (284, 285): 1.0, (285, 287): 1.0, (284, 286): 1.0, (286, 287): 1.0, (226, 287): 1.0, (225, 286): 1.0, (290, 291): 1.0, (289, 290): 1.0, (288, 289): 1.0, (288, 291): 1.0, (291, 294): 1.0, (292, 293): 1.0, (290, 295): 1.0, (294, 295): 1.0, (294, 297): 1.0, (292, 296): 1.0, (295, 298): 1.0, (297, 298): 1.0, (297, 299): 1.0, (296, 300): 1.0, (299, 301): 1.0, (298, 301): 1.0, (299, 302): 1.0, (300, 303): 1.0, (302, 304): 1.0, (301, 304): 1.0, (305, 306): 1.0, (304, 305): 1.0, (302, 306): 1.0, (307, 308): 1.0, (305, 307): 1.0, (306, 308): 1.0, (309, 310): 1.0, (307, 309): 1.0, (308, 310): 1.0, (311, 312): 1.0, (309, 311): 1.0, (310, 312): 1.0, (314, 315): 1.0, (312, 314): 1.0, (312, 313): 1.0, (313, 315): 1.0, (314, 316): 1.0, (311, 316): 1.0, (244, 316): 1.0, (242, 311): 1.0, (317, 318): 1.0, (314, 317): 1.0, (315, 318): 1.0, (317, 319): 1.0, (316, 319): 1.0, (246, 319): 1.0, (320, 321): 1.0, (317, 320): 1.0, (318, 321): 1.0, (320, 322): 1.0, (319, 322): 1.0, (248, 322): 1.0, (323, 324): 1.0, (320, 323): 1.0, (321, 324): 1.0, (323, 325): 1.0, (322, 325): 1.0, (250, 325): 1.0, (326, 327): 1.0, (323, 326): 1.0, (324, 327): 1.0, (326, 328): 1.0, (325, 328): 1.0, (252, 328): 1.0, (329, 330): 1.0, (326, 329): 1.0, (327, 330): 1.0, (329, 331): 1.0, (328, 331): 1.0, (254, 331): 1.0, (332, 333): 1.0, (331, 332): 1.0, (329, 333): 1.0, (334, 335): 1.0, (332, 334): 1.0, (333, 335): 1.0, (336, 337): 1.0, (334, 336): 1.0, (335, 337): 1.0, (338, 339): 1.0, (336, 338): 1.0, (337, 339): 1.0, (341, 342): 0.08627, (339, 341): 0.08627, (339, 340): 0.08627, (340, 342): 0.08627, (341, 343): 1.0, (338, 343): 0.08627, (264, 343): 0.08627, (262, 338): 0.08627, (344, 345): 0.08627, (341, 344): 0.08627, (342, 345): 0.08627, (344, 346): 1.0, (343, 346): 0.08627, (266, 346): 0.08627, (347, 348): 0.08627, (344, 347): 0.08627, (345, 348): 0.08627, (347, 349): 1.0, (346, 349): 0.08627, (268, 349): 0.08627, (350, 351): 0.08627, (347, 350): 0.08627, (348, 351): 0.08627, (350, 352): 1.0, (349, 352): 0.08627, (270, 352): 0.08627, (353, 354): 1.0, (352, 353): 1.0, (350, 354): 1.0, (355, 356): 1.0, (353, 355): 1.0, (354, 356): 1.0, (357, 358): 1.0, (355, 357): 1.0, (356, 358): 1.0, (360, 361): 1.0, (358, 360): 1.0, (358, 359): 1.0, (359, 361): 1.0, (360, 362): 1.0, (357, 362): 1.0, (278, 362): 1.0, (276, 357): 1.0, (363, 364): 1.0, (360, 363): 1.0, (361, 364): 1.0, (363, 365): 1.0, (362, 365): 1.0, (280, 365): 1.0, (366, 367): 1.0, (363, 366): 1.0, (364, 367): 1.0, (366, 368): 1.0, (365, 368): 1.0, (282, 368): 1.0, (369, 370): 1.0, (366, 369): 1.0, (367, 370): 1.0, (369, 371): 1.0, (368, 371): 1.0, (284, 371): 1.0, (372, 373): 1.0, (371, 372): 1.0, (369, 373): 1.0, (289, 372): 1.0, (288, 373): 1.0, (293, 376): 1.0, (293, 375): 1.0, (374, 375): 1.0, (374, 376): 1.0, (374, 378): 1.0, (377, 378): 1.0, (376, 377): 1.0, (376, 379): 1.0, (292, 379): 1.0, (377, 380): 1.0, (379, 380): 1.0, (379, 381): 1.0, (296, 381): 1.0, (380, 382): 1.0, (381, 382): 1.0, (381, 383): 1.0, (300, 383): 1.0, (382, 384): 1.0, (383, 384): 1.0, (383, 385): 1.0, (303, 385): 1.0, (384, 386): 1.0, (385, 386): 1.0, (385, 388): 1.0, (387, 388): 1.0, (303, 387): 1.0, (386, 389): 1.0, (388, 389): 1.0, (388, 391): 1.0, (390, 391): 1.0, (387, 390): 1.0, (389, 392): 1.0, (391, 392): 1.0, (391, 394): 1.0, (393, 394): 1.0, (390, 393): 1.0, (392, 395): 1.0, (394, 395): 1.0, (394, 396): 1.0, (313, 396): 1.0, (313, 393): 1.0, (395, 397): 1.0, (396, 397): 1.0, (396, 398): 1.0, (315, 398): 1.0, (397, 399): 1.0, (398, 399): 1.0, (398, 400): 1.0, (318, 400): 1.0, (399, 401): 1.0, (400, 401): 1.0, (400, 402): 1.0, (321, 402): 1.0, (401, 403): 1.0, (402, 403): 1.0, (402, 404): 1.0, (324, 404): 1.0, (403, 405): 1.0, (404, 405): 1.0, (404, 406): 1.0, (327, 406): 1.0, (405, 407): 1.0, (406, 407): 1.0, (406, 408): 1.0, (330, 408): 1.0, (407, 409): 1.0, (408, 409): 1.0, (408, 411): 1.0, (410, 411): 1.0, (330, 410): 1.0, (409, 412): 1.0, (411, 412): 1.0, (411, 414): 1.0, (413, 414): 1.0, (410, 413): 1.0, (412, 415): 1.0, (414, 415): 1.0, (414, 417): 1.0, (416, 417): 1.0, (413, 416): 1.0, (415, 418): 1.0, (417, 418): 1.0, (417, 419): 1.0, (340, 419): 1.0, (340, 416): 1.0, (418, 420): 1.0, (419, 420): 1.0, (419, 421): 1.0, (342, 421): 1.0, (420, 422): 1.0, (421, 422): 1.0, (421, 423): 1.0, (345, 423): 1.0, (422, 424): 1.0, (423, 424): 1.0, (423, 425): 1.0, (348, 425): 1.0, (424, 426): 1.0, (425, 426): 1.0, (425, 427): 1.0, (351, 427): 1.0, (426, 428): 1.0, (427, 428): 1.0, (427, 430): 1.0, (429, 430): 1.0, (351, 429): 1.0, (428, 431): 1.0, (430, 431): 1.0, (430, 433): 1.0, (432, 433): 1.0, (429, 432): 1.0, (431, 434): 1.0, (433, 434): 1.0, (433, 435): 1.0, (359, 435): 1.0, (359, 432): 1.0, (434, 436): 1.0, (435, 436): 1.0, (435, 437): 1.0, (361, 437): 1.0, (436, 438): 1.0, (437, 438): 1.0, (437, 439): 1.0, (364, 439): 1.0, (438, 440): 1.0, (439, 440): 1.0, (439, 441): 1.0, (367, 441): 1.0, (440, 442): 1.0, (441, 442): 1.0, (441, 443): 1.0, (370, 443): 1.0, (442, 444): 1.0, (443, 444): 1.0, (443, 446): 1.0, (445, 446): 1.0, (370, 445): 1.0, (444, 447): 1.0, (446, 447): 1.0, (374, 446): 1.0, (375, 445): 1.0, (378, 447): 1.0, (18, 416): 1.0, (19, 340): 0.08627, (86, 269): 1.0, (87, 271): 1.0, (176, 354): 1.0, (174, 350): 0.08627, (126, 444): 1.0, (125, 442): 1.0, (106, 399): 1.0, (105, 397): 1.0, (56, 272): 1.0, (55, 270): 0.08627, (72, 241): 1.0, (73, 243): 1.0, (110, 407): 1.0, (109, 405): 1.0, (95, 287): 1.0, (64, 226): 1.0, (160, 333): 1.0, (158, 329): 1.0, (104, 395): 1.0, (103, 392): 1.0, (162, 335): 1.0, (179, 355): 1.0, (181, 357): 1.0, (114, 418): 1.0, (113, 415): 1.0, (161, 332): 1.0, (163, 334): 1.0, (51, 262): 0.08627, (50, 260): 1.0, (71, 239): 1.0, (58, 276): 1.0, (74, 245): 1.0, (75, 247): 1.0, (1, 293): 1.0, (130, 291): 1.0, (141, 305): 1.0, (143, 307): 1.0, (39, 238): 1.0, (38, 236): 1.0, (164, 337): 1.0, (5, 303): 1.0, (6, 387): 1.0, (24, 429): 1.0, (25, 432): 1.0, (68, 233): 1.0, (69, 235): 1.0, (98, 380): 1.0, (97, 377): 1.0, (96, 378): 1.0, (89, 275): 1.0, (90, 277): 1.0, (7, 390): 1.0, (108, 403): 1.0, (107, 401): 1.0, (47, 254): 1.0, (159, 331): 1.0, (175, 352): 0.08627, (37, 234): 1.0, (115, 420): 1.0, (138, 302): 1.0, (99, 382): 1.0, (178, 356): 1.0, (8, 393): 1.0, (9, 313): 1.0, (65, 227): 1.0, (66, 228): 1.0, (166, 339): 0.08627, (165, 336): 1.0, (167, 338): 0.08627, (127, 447): 1.0, (91, 279): 1.0, (67, 230): 1.0, (26, 359): 1.0, (180, 358): 1.0, (82, 261): 1.0, (83, 263): 1.0, (16, 410): 1.0, (17, 413): 1.0, (88, 273): 1.0, (62, 284): 1.0, (189, 371): 1.0, (70, 237): 1.0, (117, 424): 1.0, (116, 422): 1.0, (140, 306): 1.0, (57, 274): 1.0, (128, 288): 1.0, (190, 373): 1.0, (100, 384): 1.0, (102, 389): 1.0, (101, 386): 1.0, (63, 286): 1.0, (49, 258): 1.0, (48, 256): 1.0, (41, 242): 1.0, (40, 240): 1.0, (147, 311): 1.0, (76, 249): 1.0, (77, 251): 1.0, (120, 431): 1.0, (119, 428): 1.0, (139, 304): 1.0, (142, 308): 1.0, (111, 409): 1.0, (191, 372): 1.0, (129, 289): 1.0, (15, 330): 1.0, (23, 351): 0.08627, (146, 312): 1.0, (144, 310): 1.0, (145, 309): 1.0, (123, 438): 1.0, (122, 436): 1.0, (84, 265): 1.0, (85, 267): 1.0, (131, 290): 1.0, (121, 434): 1.0, (112, 412): 1.0, (177, 353): 1.0, (118, 426): 1.0, (188, 369): 1.0, (30, 370): 1.0, (92, 281): 1.0, (93, 283): 1.0, (94, 285): 1.0, (81, 259): 1.0, (80, 257): 1.0, (0, 375): 1.0, (33, 224): 1.0, (78, 253): 1.0, (31, 445): 1.0, (32, 225): 1.0, (79, 255): 1.0, (124, 440): 1.0, (1, 448): 1.0, (448, 449): 0.08627, (130, 449): 1.0, (2, 450): 1.0, (450, 451): 0.08627, (132, 451): 1.0, (3, 452): 1.0, (134, 453): 1.0, (4, 454): 1.0, (454, 455): 0.08627, (136, 455): 1.0, (5, 456): 1.0, (456, 457): 0.08627, (138, 457): 1.0, (291, 458): 1.0, (458, 459): 0.08627, (293, 459): 1.0, (292, 460): 1.0, (460, 461): 0.08627, (294, 461): 1.0, (296, 462): 1.0, (462, 463): 0.08627, (297, 463): 1.0, (299, 464): 1.0, (464, 465): 0.08627, (300, 465): 1.0, (302, 466): 1.0, (466, 467): 0.08627, (303, 467): 1.0, (448, 450): 0.08627, (449, 451): 0.08627, (450, 452): 1.0, (451, 453): 1.0, (452, 454): 1.0, (453, 455): 1.0, (454, 456): 0.08627, (455, 457): 0.08627, (458, 461): 0.08627, (459, 460): 0.08627, (461, 463): 0.08627, (460, 462): 0.08627, (462, 465): 0.08627, (463, 464): 0.08627, (465, 467): 0.08627, (464, 466): 0.08627, (449, 458): 0.08627, (448, 459): 0.08627, (456, 467): 0.08627, (457, 466): 0.08627, (33, 468): 1.0, (468, 469): 0.08627, (131, 469): 1.0, (34, 470): 1.0, (470, 471): 0.08627, (133, 471): 1.0, (35, 472): 1.0, (135, 473): 1.0, (36, 474): 1.0, (474, 475): 0.08627, (137, 475): 1.0, (37, 476): 1.0, (476, 477): 0.08627, (139, 477): 1.0, (224, 478): 1.0, (478, 479): 0.08627, (290, 479): 1.0, (229, 480): 1.0, (480, 481): 0.08627, (295, 481): 1.0, (231, 482): 1.0, (482, 483): 0.08627, (298, 483): 1.0, (232, 484): 1.0, (484, 485): 0.08627, (301, 485): 1.0, (234, 486): 1.0, (486, 487): 0.08627, (304, 487): 1.0, (469, 471): 0.08627, (468, 470): 0.08627, (471, 473): 1.0, (470, 472): 1.0, (473, 475): 1.0, (472, 474): 1.0, (475, 477): 0.08627, (474, 476): 0.08627, (478, 480): 0.08627, (479, 481): 0.08627, (480, 482): 0.08627, (481, 483): 0.08627, (483, 485): 0.08627, (482, 484): 0.08627, (485, 487): 0.08627, (484, 486): 0.08627, (468, 478): 0.08627, (469, 479): 0.08627, (477, 487): 0.08627, (476, 486): 0.08627, (474, 489): 0.08627, (488, 489): 1.0, (472, 488): 1.0, (473, 490): 1.0, (490, 491): 1.0, (475, 491): 0.08627, (488, 492): 1.0, (470, 492): 0.08627, (471, 493): 0.08627, (490, 493): 1.0, (489, 491): 0.08627, (492, 493): 0.08627, (455, 495): 0.08627, (494, 495): 1.0, (453, 494): 1.0, (452, 496): 1.0, (496, 497): 1.0, (454, 497): 0.08627, (494, 498): 1.0, (451, 498): 0.08627, (450, 499): 0.08627, (496, 499): 1.0, (495, 497): 0.08627, (498, 499): 0.08627, (498, 500): 0.08627, (500, 501): 0.08627, (499, 501): 0.08627, (497, 502): 0.08627, (502, 503): 0.08627, (495, 503): 0.08627, (501, 504): 1.0, (496, 504): 1.0, (494, 505): 1.0, (500, 505): 1.0, (502, 504): 1.0, (503, 505): 1.0, (492, 506): 0.08627, (506, 507): 0.08627, (493, 507): 0.08627, (491, 509): 0.08627, (508, 509): 0.08627, (489, 508): 0.08627, (507, 510): 1.0, (490, 510): 1.0, (488, 511): 1.0, (506, 511): 1.0, (509, 510): 1.0, (508, 511): 1.0, (508, 513): 0.08627, (512, 513): 1.0, (511, 512): 1.0, (510, 514): 1.0, (514, 515): 1.0, (509, 515): 0.08627, (512, 516): 1.0, (506, 516): 0.08627, (507, 517): 0.08627, (514, 517): 1.0, (513, 515): 0.08627, (516, 517): 0.08627, (503, 519): 0.08627, (518, 519): 1.0, (505, 518): 1.0, (504, 521): 1.0, (520, 521): 1.0, (502, 520): 0.08627, (518, 522): 1.0, (500, 522): 0.08627, (501, 523): 0.08627, (521, 523): 1.0, (519, 520): 0.08627, (522, 523): 0.08627, (522, 524): 0.08627, (524, 525): 1.0, (523, 525): 0.08627, (520, 527): 0.08627, (526, 527): 1.0, (519, 526): 0.08627, (525, 528): 1.0, (521, 528): 1.0, (518, 529): 1.0, (524, 529): 1.0, (527, 528): 1.0, (526, 529): 1.0, (516, 531): 0.08627, (530, 531): 1.0, (517, 530): 0.08627, (515, 533): 0.08627, (532, 533): 1.0, (513, 532): 0.08627, (530, 534): 1.0, (514, 534): 1.0, (512, 535): 1.0, (531, 535): 1.0, (533, 534): 1.0, (532, 535): 1.0, (528, 529): 1.0, (534, 535): 1.0}
me_circle.attributes.new('crease_edge', 'FLOAT', 'EDGE').data.foreach_set('value', [_k.get((min(e.vertices), max(e.vertices)), 0.0) for e in me_circle.edges])
_uv = me_circle.uv_layers.new(name='UVTex')
_uv.uv.foreach_set('vector', [0.6804, 0.2709, 0.6478, 0.2685, 0.6386, 0.2584, 0.6471, 0.2493, 0.6804, 0.2709, 0.6471, 0.2493, 0.6535, 0.2382, 0.6902, 0.254, 0.6902, 0.254, 0.6535, 0.2382, 0.6577, 0.2259, 0.6971, 0.2352, 0.7007, 0.215, 0.6971, 0.2352, 0.6577, 0.2259, 0.6594, 0.2128, 0.7007, 0.1944, 0.7007, 0.215, 0.6594, 0.2128, 0.6586, 0.1991, 0.6684, 0.1797, 0.7007, 0.1944, 0.6586, 0.1991, 0.6542, 0.1858, 0.661, 0.1649, 0.6684, 0.1797, 0.6542, 0.1858, 0.6476, 0.1737, 0.6508, 0.1516, 0.661, 0.1649, 0.6476, 0.1737, 0.6387, 0.1626, 0.6507, 0.11, 0.6508, 0.1516, 0.6387, 0.1626, 0.6272, 0.1527, 0.6282, 0.09995, 0.6507, 0.11, 0.6272, 0.1527, 0.6132, 0.1462, 0.604, 0.09442, 0.6282, 0.09995, 0.6132, 0.1462, 0.5982, 0.1427, 0.5791, 0.09374, 0.604, 0.09442, 0.5982, 0.1427, 0.5829, 0.1424, 0.5544, 0.09796, 0.5791, 0.09374, 0.5829, 0.1424, 0.5677, 0.1452, 0.5309, 0.107, 0.5544, 0.09796, 0.5677, 0.1452, 0.5533, 0.1511, 0.5096, 0.1205, 0.5309, 0.107, 0.5533, 0.1511, 0.5401, 0.16, 0.5158, 0.1626, 0.5096, 0.1205, 0.5401, 0.16, 0.53, 0.1721, 0.5073, 0.1781, 0.5158, 0.1626, 0.53, 0.1721, 0.5226, 0.1851, 0.5016, 0.1947, 0.5073, 0.1781, 0.5226, 0.1851, 0.5177, 0.1991, 0.4698, 0.2154, 0.5016, 0.1947, 0.5177, 0.1991, 0.5151, 0.2138, 0.4731, 0.2372, 0.4698, 0.2154, 0.5151, 0.2138, 0.5163, 0.2286, 0.4801, 0.2578, 0.4731, 0.2372, 0.5163, 0.2286, 0.5201, 0.2424, 0.4902, 0.2761, 0.4801, 0.2578, 0.5201, 0.2424, 0.5261, 0.255, 0.5026, 0.2917, 0.4902, 0.2761, 0.5261, 0.255, 0.5336, 0.2658, 0.5353, 0.2847, 0.5026, 0.2917, 0.5336, 0.2658, 0.5428, 0.2737, 0.5464, 0.2916, 0.5353, 0.2847, 0.5428, 0.2737, 0.5525, 0.2797, 0.5566, 0.3242, 0.5464, 0.2916, 0.5525, 0.2797, 0.5643, 0.2845, 0.5767, 0.3268, 0.5566, 0.3242, 0.5643, 0.2845, 0.5775, 0.2862, 0.5975, 0.3257, 0.5767, 0.3268, 0.5775, 0.2862, 0.591, 0.2851, 0.6178, 0.3207, 0.5975, 0.3257, 0.591, 0.2851, 0.6043, 0.2813, 0.6367, 0.3125, 0.6178, 0.3207, 0.6043, 0.2813, 0.6171, 0.2749, 0.6379, 0.2776, 0.6367, 0.3125, 0.6171, 0.2749, 0.6286, 0.2664, 0.6379, 0.2776, 0.6286, 0.2664, 0.6386, 0.2584, 0.6478, 0.2685, 0.03776, 0.1372, 0.03776, 0.1896, 0.0, 0.1896, 0.0, 0.1372, 0.3097, 0.464, 0.3321, 0.464, 0.3321, 0.5163, 0.3097, 0.5163, 0.2873, 0.464, 0.3097, 0.464, 0.3097, 0.5163, 0.2872, 0.5163, 0.2873, 0.464, 0.2872, 0.5163, 0.2648, 0.5163, 0.2648, 0.464, 0.2648, 0.464, 0.2648, 0.5163, 0.2424, 0.5163, 0.2424, 0.464, 0.2424, 0.464, 0.2424, 0.5163, 0.2047, 0.5163, 0.2047, 0.464, 0.2047, 0.464, 0.2047, 0.5163, 0.1886, 0.5163, 0.1886, 0.464, 0.1886, 0.464, 0.1886, 0.5163, 0.1726, 0.5163, 0.1726, 0.464, 0.1726, 0.464, 0.1726, 0.5163, 0.1345, 0.5163, 0.1345, 0.464, 0.1345, 0.3268, 0.1345, 0.464, 0.1121, 0.464, 0.1121, 0.3268, 0.1345, 0.464, 0.1345, 0.5163, 0.1121, 0.5163, 0.1121, 0.464, 0.1345, 0.5163, 0.1345, 0.6535, 0.1121, 0.6535, 0.1121, 0.5163, 0.1121, 0.3268, 0.1121, 0.464, 0.08969, 0.464, 0.08968, 0.3268, 0.1121, 0.464, 0.1121, 0.5163, 0.08969, 0.5163, 0.08969, 0.464, 0.1121, 0.5163, 0.1121, 0.6535, 0.08968, 0.6535, 0.08969, 0.5163, 0.08968, 0.3268, 0.08969, 0.464, 0.06727, 0.464, 0.06726, 0.3268, 0.08969, 0.464, 0.08969, 0.5163, 0.06727, 0.5163, 0.06727, 0.464, 0.08969, 0.5163, 0.08968, 0.6535, 0.06726, 0.6535, 0.06727, 0.5163, 0.06726, 0.3268, 0.06727, 0.464, 0.04485, 0.464, 0.04484, 0.3268, 0.06727, 0.464, 0.06727, 0.5163, 0.04485, 0.5163, 0.04485, 0.464, 0.06727, 0.5163, 0.06726, 0.6535, 0.04484, 0.6535, 0.04485, 0.5163, 0.04484, 0.3268, 0.04485, 0.464, 0.02243, 0.464, 0.02242, 0.3268, 0.04485, 0.464, 0.04485, 0.5163, 0.02243, 0.5163, 0.02243, 0.464, 0.04485, 0.5163, 0.04484, 0.6535, 0.02242, 0.6535, 0.02243, 0.5163, 0.02242, 0.3268, 0.02243, 0.464, 6.825e-06, 0.464, 0.0, 0.3268, 0.02243, 0.464, 0.02243, 0.5163, 6.922e-06, 0.5163, 6.825e-06, 0.464, 0.02243, 0.5163, 0.02242, 0.6535, 1.947e-08, 0.6535, 6.922e-06, 0.5163, 0.4698, 0.1373, 0.4698, 0.1896, 0.4317, 0.1896, 0.4317, 0.1373, 0.4317, 0.1373, 0.4317, 0.1896, 0.4157, 0.1896, 0.4157, 0.1373, 0.4157, 0.1373, 0.4157, 0.1896, 0.3997, 0.1896, 0.3997, 0.1373, 0.3997, 0.1373, 0.3997, 0.1896, 0.3619, 0.1896, 0.362, 0.1372, 0.362, 7.215e-05, 0.362, 0.1372, 0.3395, 0.1372, 0.3396, 6.637e-05, 0.362, 0.1372, 0.3619, 0.1896, 0.3395, 0.1896, 0.3395, 0.1372, 0.3619, 0.1896, 0.3619, 0.3267, 0.3395, 0.3267, 0.3395, 0.1896, 0.3396, 6.637e-05, 0.3395, 0.1372, 0.3171, 0.1372, 0.3171, 6.036e-05, 0.3395, 0.1372, 0.3395, 0.1896, 0.3171, 0.1896, 0.3171, 0.1372, 0.3395, 0.1896, 0.3395, 0.3267, 0.3171, 0.3267, 0.3171, 0.1896, 0.3171, 6.036e-05, 0.3171, 0.1372, 0.2947, 0.1372, 0.2947, 5.445e-05, 0.3171, 0.1372, 0.3171, 0.1896, 0.2947, 0.1896, 0.2947, 0.1372, 0.3171, 0.1896, 0.3171, 0.3267, 0.2947, 0.3267, 0.2947, 0.1896, 0.2947, 5.445e-05, 0.2947, 0.1372, 0.2723, 0.1372, 0.2723, 4.858e-05, 0.2947, 0.1372, 0.2947, 0.1896, 0.2723, 0.1896, 0.2723, 0.1372, 0.2947, 0.1896, 0.2947, 0.3267, 0.2723, 0.3267, 0.2723, 0.1896, 0.2723, 0.1372, 0.2723, 0.1896, 0.2345, 0.1896, 0.2345, 0.1372, 0.2345, 0.1372, 0.2345, 0.1896, 0.2185, 0.1896, 0.2185, 0.1372, 0.2185, 0.1372, 0.2185, 0.1896, 0.181, 0.1896, 0.181, 0.1372, 0.181, 1.309e-06, 0.181, 0.1372, 0.1586, 0.1372, 0.1586, 9.638e-07, 0.181, 0.1372, 0.181, 0.1896, 0.1586, 0.1896, 0.1586, 0.1372, 0.181, 0.1896, 0.181, 0.3268, 0.1586, 0.3268, 0.1586, 0.1896, 0.1586, 9.638e-07, 0.1586, 0.1372, 0.1361, 0.1372, 0.1361, 6.279e-07, 0.1586, 0.1372, 0.1586, 0.1896, 0.1361, 0.1896, 0.1361, 0.1372, 0.1586, 0.1896, 0.1586, 0.3268, 0.1361, 0.3268, 0.1361, 0.1896, 0.1361, 6.279e-07, 0.1361, 0.1372, 0.1137, 0.1372, 0.1137, 3.14e-07, 0.1361, 0.1372, 0.1361, 0.1896, 0.1137, 0.1896, 0.1137, 0.1372, 0.1361, 0.1896, 0.1361, 0.3268, 0.1137, 0.3268, 0.1137, 0.1896, 0.1137, 3.14e-07, 0.1137, 0.1372, 0.09128, 0.1372, 0.09128, 0.0, 0.1137, 0.1372, 0.1137, 0.1896, 0.09128, 0.1896, 0.09128, 0.1372, 0.1137, 0.1896, 0.1137, 0.3268, 0.09128, 0.3268, 0.09128, 0.1896, 0.09128, 0.1372, 0.09128, 0.1896, 0.05378, 0.1896, 0.05378, 0.1372, 0.03776, 0.1372, 0.05378, 0.1372, 0.05378, 0.1896, 0.03776, 0.1896, 0.246, 0.7326, 0.2741, 0.6975, 0.3089, 0.6973, 0.2518, 0.7386, 0.2518, 0.7386, 0.2285, 0.7568, 0.2267, 0.7549, 0.246, 0.7326, 0.3199, 0.7151, 0.2563, 0.7461, 0.2518, 0.7386, 0.3089, 0.6973, 0.2563, 0.7461, 0.23, 0.7591, 0.2285, 0.7568, 0.2518, 0.7386, 0.3277, 0.7348, 0.2593, 0.7542, 0.2563, 0.7461, 0.3199, 0.7151, 0.2593, 0.7542, 0.231, 0.7617, 0.23, 0.7591, 0.2563, 0.7461, 0.3321, 0.756, 0.2609, 0.7626, 0.2593, 0.7542, 0.3277, 0.7348, 0.2609, 0.7626, 0.2314, 0.7644, 0.231, 0.7617, 0.2593, 0.7542, 0.3321, 0.7771, 0.2605, 0.7713, 0.2609, 0.7626, 0.3321, 0.756, 0.2605, 0.7713, 0.2315, 0.7671, 0.2314, 0.7644, 0.2609, 0.7626, 0.301, 0.7951, 0.2586, 0.7792, 0.2605, 0.7713, 0.3321, 0.7771, 0.2586, 0.7792, 0.231, 0.7697, 0.2315, 0.7671, 0.2605, 0.7713, 0.2941, 0.809, 0.2552, 0.7865, 0.2586, 0.7792, 0.301, 0.7951, 0.2552, 0.7865, 0.23, 0.7722, 0.231, 0.7697, 0.2586, 0.7792, 0.2852, 0.8212, 0.2506, 0.7931, 0.2552, 0.7865, 0.2941, 0.809, 0.2506, 0.7931, 0.2285, 0.7745, 0.23, 0.7722, 0.2552, 0.7865, 0.2848, 0.8554, 0.2449, 0.7988, 0.2506, 0.7931, 0.2852, 0.8212, 0.2449, 0.7988, 0.2266, 0.7763, 0.2285, 0.7745, 0.2506, 0.7931, 0.2669, 0.8658, 0.2376, 0.8032, 0.2449, 0.7988, 0.2848, 0.8554, 0.2376, 0.8032, 0.2244, 0.7777, 0.2266, 0.7763, 0.2449, 0.7988, 0.2475, 0.8729, 0.2298, 0.8063, 0.2376, 0.8032, 0.2669, 0.8658, 0.2298, 0.8063, 0.2219, 0.7786, 0.2244, 0.7777, 0.2376, 0.8032, 0.2272, 0.8764, 0.2215, 0.8077, 0.2298, 0.8063, 0.2475, 0.8729, 0.2215, 0.8077, 0.2193, 0.7791, 0.2219, 0.7786, 0.2298, 0.8063, 0.2067, 0.8763, 0.2131, 0.8076, 0.2215, 0.8077, 0.2272, 0.8764, 0.2131, 0.8076, 0.2167, 0.7791, 0.2193, 0.7791, 0.2215, 0.8077, 0.1866, 0.8728, 0.2048, 0.806, 0.2131, 0.8076, 0.2067, 0.8763, 0.2048, 0.806, 0.2141, 0.7785, 0.2167, 0.7791, 0.2131, 0.8076, 0.1673, 0.8657, 0.1968, 0.8028, 0.2048, 0.806, 0.1866, 0.8728, 0.1968, 0.8028, 0.2116, 0.7774, 0.2141, 0.7785, 0.2048, 0.806, 0.1609, 0.8314, 0.1903, 0.7979, 0.1968, 0.8028, 0.1673, 0.8657, 0.1903, 0.7979, 0.2094, 0.7758, 0.2116, 0.7774, 0.1968, 0.8028, 0.15, 0.8207, 0.1848, 0.7921, 0.1903, 0.7979, 0.1609, 0.8314, 0.1848, 0.7921, 0.2076, 0.7738, 0.2094, 0.7758, 0.1903, 0.7979, 0.1409, 0.8083, 0.1803, 0.7853, 0.1848, 0.7921, 0.15, 0.8207, 0.1803, 0.7853, 0.2061, 0.7715, 0.2076, 0.7738, 0.1848, 0.7921, 0.1081, 0.7962, 0.1771, 0.7777, 0.1803, 0.7853, 0.1409, 0.8083, 0.1771, 0.7777, 0.2051, 0.7689, 0.2061, 0.7715, 0.1803, 0.7853, 0.1042, 0.7757, 0.1752, 0.7693, 0.1771, 0.7777, 0.1081, 0.7962, 0.1752, 0.7693, 0.2046, 0.7662, 0.2051, 0.7689, 0.1771, 0.7777, 0.1047, 0.7542, 0.1753, 0.7607, 0.1752, 0.7693, 0.1042, 0.7757, 0.1753, 0.7607, 0.2045, 0.7635, 0.2046, 0.7662, 0.1752, 0.7693, 0.1088, 0.7334, 0.177, 0.7522, 0.1753, 0.7607, 0.1047, 0.7542, 0.177, 0.7522, 0.2049, 0.7608, 0.2045, 0.7635, 0.1753, 0.7607, 0.1164, 0.7137, 0.1802, 0.7442, 0.177, 0.7522, 0.1088, 0.7334, 0.1802, 0.7442, 0.2058, 0.7584, 0.2049, 0.7608, 0.177, 0.7522, 0.1512, 0.7078, 0.185, 0.7374, 0.1802, 0.7442, 0.1164, 0.7137, 0.185, 0.7374, 0.2072, 0.7561, 0.2058, 0.7584, 0.1802, 0.7442, 0.1621, 0.6973, 0.1909, 0.7317, 0.185, 0.7374, 0.1512, 0.7078, 0.1909, 0.7317, 0.2091, 0.7543, 0.2072, 0.7561, 0.185, 0.7374, 0.1689, 0.6637, 0.1977, 0.727, 0.1909, 0.7317, 0.1621, 0.6973, 0.1977, 0.727, 0.2114, 0.753, 0.2091, 0.7543, 0.1909, 0.7317, 0.1884, 0.6569, 0.2058, 0.7239, 0.1977, 0.727, 0.1689, 0.6637, 0.2058, 0.7239, 0.2139, 0.7521, 0.2114, 0.753, 0.1977, 0.727, 0.2087, 0.6536, 0.2144, 0.7223, 0.2058, 0.7239, 0.1884, 0.6569, 0.2144, 0.7223, 0.2166, 0.7517, 0.2139, 0.7521, 0.2058, 0.7239, 0.2293, 0.6535, 0.2231, 0.7226, 0.2144, 0.7223, 0.2087, 0.6536, 0.2231, 0.7226, 0.2193, 0.7517, 0.2166, 0.7517, 0.2144, 0.7223, 0.2493, 0.6569, 0.2317, 0.7247, 0.2231, 0.7226, 0.2293, 0.6535, 0.2317, 0.7247, 0.222, 0.7522, 0.2193, 0.7517, 0.2231, 0.7226, 0.2615, 0.6891, 0.2392, 0.728, 0.2317, 0.7247, 0.2493, 0.6569, 0.2392, 0.728, 0.2244, 0.7533, 0.222, 0.7522, 0.2317, 0.7247, 0.2741, 0.6975, 0.246, 0.7326, 0.2392, 0.728, 0.2615, 0.6891, 0.246, 0.7326, 0.2267, 0.7549, 0.2244, 0.7533, 0.2392, 0.728, 0.5795, 0.7104, 0.5688, 0.7094, 0.5686, 0.6955, 0.5889, 0.677, 0.6054, 0.6833, 0.5897, 0.7141, 0.5795, 0.7104, 0.5889, 0.677, 0.6211, 0.6921, 0.6002, 0.7204, 0.5897, 0.7141, 0.6054, 0.6833, 0.6095, 0.7292, 0.6002, 0.7204, 0.6211, 0.6921, 0.6353, 0.704, 0.6169, 0.7386, 0.6095, 0.7292, 0.6353, 0.704, 0.6478, 0.7183, 0.6215, 0.7495, 0.6169, 0.7386, 0.6478, 0.7183, 0.6358, 0.7455, 0.6239, 0.7622, 0.6215, 0.7495, 0.6358, 0.7455, 0.639, 0.7599, 0.6246, 0.7762, 0.6239, 0.7622, 0.639, 0.7599, 0.6401, 0.7746, 0.6251, 0.788, 0.6246, 0.7762, 0.6401, 0.7746, 0.6615, 0.7938, 0.6227, 0.7988, 0.6251, 0.788, 0.6615, 0.7938, 0.6566, 0.8114, 0.6179, 0.8098, 0.6227, 0.7988, 0.6566, 0.8114, 0.6493, 0.8285, 0.6106, 0.8198, 0.6179, 0.8098, 0.6493, 0.8285, 0.6384, 0.8444, 0.6011, 0.8283, 0.6106, 0.8198, 0.6384, 0.8444, 0.6243, 0.8581, 0.5898, 0.8349, 0.6011, 0.8283, 0.6243, 0.8581, 0.6076, 0.8688, 0.5784, 0.8394, 0.5898, 0.8349, 0.6076, 0.8688, 0.5895, 0.8766, 0.5663, 0.8406, 0.5784, 0.8394, 0.5895, 0.8766, 0.5658, 0.8561, 0.5532, 0.8391, 0.5663, 0.8406, 0.5658, 0.8561, 0.5503, 0.8549, 0.5401, 0.8353, 0.5532, 0.8391, 0.5503, 0.8549, 0.535, 0.8508, 0.5284, 0.8301, 0.5401, 0.8353, 0.535, 0.8508, 0.5047, 0.8633, 0.5184, 0.822, 0.5284, 0.8301, 0.5047, 0.8633, 0.4893, 0.849, 0.5099, 0.8108, 0.5184, 0.822, 0.4893, 0.849, 0.4762, 0.8325, 0.5034, 0.7983, 0.5099, 0.8108, 0.4762, 0.8325, 0.4668, 0.8138, 0.5, 0.7859, 0.5034, 0.7983, 0.4668, 0.8138, 0.4605, 0.7939, 0.5, 0.7731, 0.5, 0.7859, 0.4605, 0.7939, 0.4841, 0.7714, 0.502, 0.7594, 0.5, 0.7731, 0.4841, 0.7714, 0.4864, 0.7562, 0.5058, 0.7473, 0.502, 0.7594, 0.4864, 0.7562, 0.471, 0.7286, 0.5127, 0.7366, 0.5058, 0.7473, 0.471, 0.7286, 0.4827, 0.7119, 0.5222, 0.7262, 0.5127, 0.7366, 0.4827, 0.7119, 0.4967, 0.6972, 0.5333, 0.7179, 0.5222, 0.7262, 0.4967, 0.6972, 0.5134, 0.6857, 0.5445, 0.7128, 0.5333, 0.7179, 0.5134, 0.6857, 0.5312, 0.677, 0.5568, 0.7106, 0.5445, 0.7128, 0.5312, 0.677, 0.5554, 0.6961, 0.5686, 0.6955, 0.5688, 0.7094, 0.5568, 0.7106, 0.5554, 0.6961, 0.6438, 0.03049, 0.6438, 1.275e-05, 0.6636, 8.587e-06, 0.6636, 0.03049, 0.6321, 1.596e-05, 0.6438, 1.275e-05, 0.6438, 0.03049, 0.6321, 0.03049, 0.6203, 1.941e-05, 0.6321, 1.596e-05, 0.6321, 0.03049, 0.6203, 0.03049, 0.6086, 0.0305, 0.6086, 2.306e-05, 0.6203, 1.941e-05, 0.6203, 0.03049, 0.5968, 0.0305, 0.5968, 2.689e-05, 0.6086, 2.306e-05, 0.6086, 0.0305, 0.5771, 0.0305, 0.577, 3.321e-05, 0.5968, 2.689e-05, 0.5968, 0.0305, 0.5687, 0.03051, 0.5687, 3.619e-05, 0.577, 3.321e-05, 0.5771, 0.0305, 0.5603, 0.03051, 0.5603, 3.921e-05, 0.5687, 3.619e-05, 0.5687, 0.03051, 0.5403, 0.03052, 0.5403, 4.613e-05, 0.5603, 3.921e-05, 0.5603, 0.03051, 0.3532, 0.677, 0.3532, 0.8104, 0.333, 0.8104, 0.3321, 0.6775, 0.5285, 0.03052, 0.5285, 5.035e-05, 0.5403, 4.613e-05, 0.5403, 0.03052, 0.774, 0.4753, 0.9072, 0.4753, 0.9067, 0.4962, 0.774, 0.4953, 0.3733, 0.677, 0.3733, 0.8104, 0.3532, 0.8104, 0.3532, 0.677, 0.5168, 0.03052, 0.5168, 5.458e-05, 0.5285, 5.035e-05, 0.5285, 0.03052, 0.774, 0.4553, 0.9072, 0.4553, 0.9072, 0.4753, 0.774, 0.4753, 0.3935, 0.677, 0.3935, 0.8104, 0.3733, 0.8104, 0.3733, 0.677, 0.5051, 0.03053, 0.505, 5.881e-05, 0.5168, 5.458e-05, 0.5168, 0.03052, 0.774, 0.4353, 0.9072, 0.4353, 0.9072, 0.4553, 0.774, 0.4553, 0.4136, 0.677, 0.4136, 0.8104, 0.3935, 0.8104, 0.3935, 0.677, 0.4933, 0.03053, 0.4933, 6.308e-05, 0.505, 5.881e-05, 0.5051, 0.03053, 0.774, 0.4153, 0.9072, 0.4153, 0.9072, 0.4353, 0.774, 0.4353, 0.4337, 0.677, 0.4337, 0.8104, 0.4136, 0.8104, 0.4136, 0.677, 0.4816, 0.03054, 0.4816, 6.737e-05, 0.4933, 6.308e-05, 0.4933, 0.03053, 0.774, 0.3954, 0.9072, 0.3954, 0.9072, 0.4153, 0.774, 0.4153, 0.4548, 0.6775, 0.4539, 0.8104, 0.4337, 0.8104, 0.4337, 0.677, 0.4698, 0.03054, 0.4698, 7.166e-05, 0.4816, 6.737e-05, 0.4816, 0.03054, 0.774, 0.3753, 0.9067, 0.3745, 0.9072, 0.3954, 0.774, 0.3954, 0.8701, 0.03054, 0.8701, 3.508e-05, 0.8901, 4.196e-05, 0.8901, 0.03054, 0.8617, 0.03053, 0.8617, 3.219e-05, 0.8701, 3.508e-05, 0.8701, 0.03054, 0.8533, 0.03053, 0.8533, 2.928e-05, 0.8617, 3.219e-05, 0.8617, 0.03053, 0.8336, 0.03052, 0.8336, 2.253e-05, 0.8533, 2.928e-05, 0.8533, 0.03053, 0.8877, 0.4962, 0.8877, 0.6296, 0.8675, 0.6296, 0.8666, 0.4967, 0.8218, 0.03052, 0.8218, 1.863e-05, 0.8336, 2.253e-05, 0.8336, 0.03052, 0.5695, 0.07776, 0.6265, 0.07372, 0.6269, 0.08268, 0.5701, 0.08632, 0.9078, 0.4962, 0.9078, 0.6296, 0.8877, 0.6296, 0.8877, 0.4962, 0.81, 0.03052, 0.81, 1.496e-05, 0.8218, 1.863e-05, 0.8218, 0.03052, 0.5689, 0.06921, 0.6259, 0.06518, 0.6265, 0.07372, 0.5695, 0.07776, 0.9279, 0.4962, 0.9279, 0.6296, 0.9078, 0.6296, 0.9078, 0.4962, 0.7983, 0.03051, 0.7983, 1.16e-05, 0.81, 1.496e-05, 0.81, 0.03052, 0.5683, 0.06066, 0.6253, 0.05663, 0.6259, 0.06518, 0.5689, 0.06921, 0.949, 0.4967, 0.9481, 0.6296, 0.9279, 0.6296, 0.9279, 0.4962, 0.7865, 0.03051, 0.7865, 8.596e-06, 0.7983, 1.16e-05, 0.7983, 0.03051, 0.5677, 0.05209, 0.6244, 0.04771, 0.6253, 0.05663, 0.5683, 0.06066, 0.7667, 0.0305, 0.7667, 4.108e-06, 0.7865, 8.596e-06, 0.7865, 0.03051, 0.7583, 0.0305, 0.7583, 2.989e-06, 0.7667, 4.108e-06, 0.7667, 0.0305, 0.7387, 0.03049, 0.7387, 4.284e-07, 0.7583, 2.989e-06, 0.7583, 0.0305, 0.8475, 0.7953, 0.8475, 0.9289, 0.8273, 0.9289, 0.8264, 0.7958, 0.7269, 0.03049, 0.7269, 0.0, 0.7387, 4.284e-07, 0.7387, 0.03049, 0.7651, 0.7953, 0.7651, 0.9296, 0.744, 0.929, 0.7449, 0.7953, 0.8677, 0.7953, 0.8676, 0.9289, 0.8475, 0.9289, 0.8475, 0.7953, 0.7152, 0.03049, 0.7152, 4.186e-07, 0.7269, 0.0, 0.7269, 0.03049, 0.7852, 0.7953, 0.7852, 0.9296, 0.7651, 0.9296, 0.7651, 0.7953, 0.8878, 0.7953, 0.8878, 0.9289, 0.8676, 0.9289, 0.8677, 0.7953, 0.7034, 0.03049, 0.7034, 1.762e-06, 0.7152, 4.186e-07, 0.7152, 0.03049, 0.8054, 0.7953, 0.8053, 0.9296, 0.7852, 0.9296, 0.7852, 0.7953, 0.909, 0.7958, 0.908, 0.9289, 0.8878, 0.9289, 0.8878, 0.7953, 0.6916, 0.03049, 0.6916, 3.544e-06, 0.7034, 1.762e-06, 0.7034, 0.03049, 0.8256, 0.7953, 0.8264, 0.9291, 0.8053, 0.9296, 0.8054, 0.7953, 0.672, 0.03049, 0.672, 6.416e-06, 0.6916, 3.544e-06, 0.6916, 0.03049, 0.6636, 8.587e-06, 0.672, 6.416e-06, 0.672, 0.03049, 0.6636, 0.03049, 0.7939, 0.6211, 0.8459, 0.6589, 0.8159, 0.6604, 0.7885, 0.6264, 0.7885, 0.6264, 0.7715, 0.6058, 0.7732, 0.6039, 0.7939, 0.6211, 0.8459, 0.6589, 0.7939, 0.6211, 0.7983, 0.6145, 0.8555, 0.6417, 0.7939, 0.6211, 0.7732, 0.6039, 0.7745, 0.6018, 0.7983, 0.6145, 0.8555, 0.6417, 0.7983, 0.6145, 0.801, 0.6072, 0.8624, 0.6241, 0.7983, 0.6145, 0.7745, 0.6018, 0.7754, 0.5994, 0.801, 0.6072, 0.8624, 0.6241, 0.801, 0.6072, 0.8025, 0.5995, 0.8662, 0.6051, 0.801, 0.6072, 0.7754, 0.5994, 0.776, 0.597, 0.8025, 0.5995, 0.8662, 0.6051, 0.8025, 0.5995, 0.8022, 0.5917, 0.8666, 0.5855, 0.8025, 0.5995, 0.776, 0.597, 0.776, 0.5945, 0.8022, 0.5917, 0.8666, 0.5855, 0.8022, 0.5917, 0.8007, 0.5844, 0.8419, 0.5692, 0.8022, 0.5917, 0.776, 0.5945, 0.7756, 0.5921, 0.8007, 0.5844, 0.8419, 0.5692, 0.8007, 0.5844, 0.7979, 0.5776, 0.8357, 0.5562, 0.8007, 0.5844, 0.7756, 0.5921, 0.7747, 0.5898, 0.7979, 0.5776, 0.8357, 0.5562, 0.7979, 0.5776, 0.7939, 0.5714, 0.8275, 0.5445, 0.7979, 0.5776, 0.7747, 0.5898, 0.7734, 0.5877, 0.7939, 0.5714, 0.8275, 0.5445, 0.7939, 0.5714, 0.7888, 0.5662, 0.8258, 0.515, 0.7939, 0.5714, 0.7734, 0.5877, 0.7716, 0.586, 0.7888, 0.5662, 0.8258, 0.515, 0.7888, 0.5662, 0.7824, 0.5618, 0.8089, 0.5059, 0.7888, 0.5662, 0.7716, 0.586, 0.7694, 0.5848, 0.7824, 0.5618, 0.8089, 0.5059, 0.7824, 0.5618, 0.7752, 0.5591, 0.7917, 0.4996, 0.7824, 0.5618, 0.7694, 0.5848, 0.7671, 0.584, 0.7752, 0.5591, 0.7917, 0.4996, 0.7752, 0.5591, 0.7677, 0.5577, 0.7734, 0.4962, 0.7752, 0.5591, 0.7671, 0.584, 0.7647, 0.5835, 0.7677, 0.5577, 0.7734, 0.4962, 0.7677, 0.5577, 0.7601, 0.5576, 0.7547, 0.4962, 0.7677, 0.5577, 0.7647, 0.5835, 0.7623, 0.5836, 0.7601, 0.5576, 0.7547, 0.4962, 0.7601, 0.5576, 0.7525, 0.5589, 0.7367, 0.4993, 0.7601, 0.5576, 0.7623, 0.5836, 0.76, 0.5841, 0.7525, 0.5589, 0.7367, 0.4993, 0.7525, 0.5589, 0.7454, 0.5618, 0.7186, 0.5052, 0.7525, 0.5589, 0.76, 0.5841, 0.7578, 0.5851, 0.7454, 0.5618, 0.7186, 0.5052, 0.7454, 0.5618, 0.7393, 0.566, 0.7113, 0.5332, 0.7454, 0.5618, 0.7578, 0.5851, 0.7559, 0.5864, 0.7393, 0.566, 0.7113, 0.5332, 0.7393, 0.566, 0.7343, 0.5712, 0.7011, 0.5432, 0.7393, 0.566, 0.7559, 0.5864, 0.7545, 0.5881, 0.7343, 0.5712, 0.7011, 0.5432, 0.7343, 0.5712, 0.7302, 0.5773, 0.6926, 0.5547, 0.7343, 0.5712, 0.7545, 0.5881, 0.7538, 0.5898, 0.7302, 0.5773, 0.6926, 0.5547, 0.7302, 0.5773, 0.7273, 0.5841, 0.6646, 0.5662, 0.7302, 0.5773, 0.7538, 0.5898, 0.7533, 0.5922, 0.7273, 0.5841, 0.6646, 0.5662, 0.7273, 0.5841, 0.7254, 0.5918, 0.6615, 0.5857, 0.7273, 0.5841, 0.7533, 0.5922, 0.7526, 0.595, 0.7254, 0.5918, 0.6615, 0.5857, 0.7254, 0.5918, 0.7253, 0.5996, 0.6618, 0.6052, 0.7254, 0.5918, 0.7526, 0.595, 0.7525, 0.5977, 0.7253, 0.5996, 0.6618, 0.6052, 0.7253, 0.5996, 0.7265, 0.6075, 0.6653, 0.6237, 0.7253, 0.5996, 0.7525, 0.5977, 0.7528, 0.6003, 0.7265, 0.6075, 0.6653, 0.6237, 0.7265, 0.6075, 0.7295, 0.6148, 0.6717, 0.6423, 0.7265, 0.6075, 0.7528, 0.6003, 0.7535, 0.6028, 0.7295, 0.6148, 0.6717, 0.6423, 0.7295, 0.6148, 0.7336, 0.6211, 0.7004, 0.6494, 0.7295, 0.6148, 0.7535, 0.6028, 0.7547, 0.605, 0.7336, 0.6211, 0.7004, 0.6494, 0.7336, 0.6211, 0.7388, 0.6263, 0.7106, 0.6595, 0.7336, 0.6211, 0.7547, 0.605, 0.7562, 0.6066, 0.7388, 0.6263, 0.7106, 0.6595, 0.7388, 0.6263, 0.7449, 0.6306, 0.7176, 0.6879, 0.7388, 0.6263, 0.7562, 0.6066, 0.758, 0.6077, 0.7449, 0.6306, 0.7176, 0.6879, 0.7449, 0.6306, 0.7521, 0.6337, 0.7361, 0.6939, 0.7449, 0.6306, 0.758, 0.6077, 0.7595, 0.6082, 0.7521, 0.6337, 0.7361, 0.6939, 0.7521, 0.6337, 0.7598, 0.6353, 0.7542, 0.697, 0.7521, 0.6337, 0.7595, 0.6082, 0.7619, 0.6084, 0.7598, 0.6353, 0.7542, 0.697, 0.7598, 0.6353, 0.7676, 0.6351, 0.7726, 0.6971, 0.7598, 0.6353, 0.7619, 0.6084, 0.7645, 0.6086, 0.7676, 0.6351, 0.7726, 0.6971, 0.7676, 0.6351, 0.7753, 0.6335, 0.7918, 0.6946, 0.7676, 0.6351, 0.7645, 0.6086, 0.767, 0.6081, 0.7753, 0.6335, 0.7918, 0.6946, 0.7753, 0.6335, 0.7823, 0.6305, 0.8039, 0.6684, 0.7753, 0.6335, 0.767, 0.6081, 0.7693, 0.6072, 0.7823, 0.6305, 0.8039, 0.6684, 0.7823, 0.6305, 0.7885, 0.6264, 0.8159, 0.6604, 0.7823, 0.6305, 0.7693, 0.6072, 0.7715, 0.6058, 0.7885, 0.6264, 0.7086, 0.06482, 0.7255, 0.09475, 0.7222, 0.1014, 0.7089, 0.07556, 0.5336, 0.2658, 0.5261, 0.255, 0.533, 0.2512, 0.5395, 0.2611, 0.6615, 0.7907, 0.697, 0.7906, 0.7032, 0.7951, 0.6713, 0.7953, 0.2193, 0.7517, 0.222, 0.7522, 0.2195, 0.7596, 0.2183, 0.7594, 0.2266, 0.7763, 0.2244, 0.7777, 0.2208, 0.7712, 0.2217, 0.7705, 0.9132, 0.2713, 0.8762, 0.2783, 0.8699, 0.2731, 0.902, 0.2682, 0.6272, 0.1527, 0.6387, 0.1626, 0.6328, 0.1684, 0.6225, 0.1602, 0.2167, 0.7791, 0.2141, 0.7785, 0.2168, 0.7716, 0.2178, 0.7719, 0.6386, 0.2584, 0.6286, 0.2664, 0.6243, 0.2595, 0.6338, 0.2531, 0.784, 0.1955, 0.7545, 0.2106, 0.7474, 0.2095, 0.774, 0.1959, 0.23, 0.7722, 0.2285, 0.7745, 0.2224, 0.7696, 0.223, 0.7686, 0.7545, 0.2106, 0.7509, 0.2241, 0.7442, 0.2216, 0.7474, 0.2095, 0.9045, 0.1191, 0.8825, 0.1486, 0.8748, 0.151, 0.8946, 0.1245, 0.2076, 0.7738, 0.2061, 0.7715, 0.2138, 0.767, 0.2144, 0.7688, 0.5484, 0.07056, 0.5388, 0.0666, 0.5413, 0.0619, 0.5499, 0.06546, 0.6321, 0.06474, 0.6296, 0.09004, 0.6269, 0.08268, 0.6282, 0.06078, 0.6387, 0.1626, 0.6476, 0.1737, 0.641, 0.1782, 0.6328, 0.1684, 0.865, 0.0392, 0.9045, 0.1191, 0.8946, 0.1245, 0.8562, 0.04725, 0.5982, 0.1427, 0.6132, 0.1462, 0.6103, 0.1545, 0.5971, 0.1514, 0.8071, 0.1972, 0.8104, 0.1862, 0.8159, 0.1884, 0.8129, 0.1983, 0.8433, 0.3017, 0.8327, 0.2963, 0.8359, 0.2911, 0.8457, 0.2961, 0.7509, 0.2241, 0.7448, 0.2366, 0.7388, 0.2329, 0.7442, 0.2216, 0.01754, 0.722, 0.008915, 0.6969, 0.01493, 0.7026, 0.02309, 0.7234, 0.8, 0.7217, 0.8148, 0.7252, 0.8125, 0.7326, 0.7987, 0.7293, 0.6586, 0.1991, 0.6594, 0.2128, 0.6518, 0.2127, 0.6507, 0.2007, 0.2285, 0.7568, 0.23, 0.7591, 0.223, 0.7628, 0.2223, 0.7617, 0.2267, 0.7549, 0.2285, 0.7568, 0.2223, 0.7617, 0.2215, 0.7609, 0.5643, 0.2845, 0.5525, 0.2797, 0.5553, 0.2734, 0.566, 0.2772, 0.01538, 0.733, 0.01754, 0.722, 0.02309, 0.7234, 0.02107, 0.7337, 0.2219, 0.7786, 0.2193, 0.7791, 0.2188, 0.7719, 0.2198, 0.7716, 0.5165, 0.07731, 0.4698, 0.04238, 0.4756, 0.03742, 0.5212, 0.07156, 0.9176, 0.183, 0.9132, 0.2713, 0.902, 0.2682, 0.9063, 0.1819, 0.8562, 0.3268, 0.8433, 0.3017, 0.8457, 0.2961, 0.856, 0.3181, 0.2061, 0.7715, 0.2051, 0.7689, 0.2131, 0.7657, 0.2138, 0.767, 0.23, 0.7591, 0.231, 0.7617, 0.2234, 0.7639, 0.223, 0.7628, 0.697, 0.7906, 0.7071, 0.7794, 0.7123, 0.7851, 0.7032, 0.7951, 0.2244, 0.7777, 0.2219, 0.7786, 0.2198, 0.7716, 0.2208, 0.7712, 0.0, 0.7665, 0.0147, 0.7442, 0.02045, 0.7442, 0.007262, 0.7626, 0.6535, 0.2382, 0.6471, 0.2493, 0.6409, 0.2451, 0.6467, 0.2352, 0.7448, 0.2366, 0.7575, 0.2669, 0.7502, 0.2601, 0.7388, 0.2329, 0.5709, 0.09374, 0.5586, 0.07258, 0.5591, 0.06727, 0.5701, 0.08632, 0.2244, 0.7533, 0.2267, 0.7549, 0.2215, 0.7609, 0.2206, 0.7601, 0.5775, 0.2862, 0.5643, 0.2845, 0.566, 0.2772, 0.5776, 0.2786, 0.6594, 0.2128, 0.6577, 0.2259, 0.6504, 0.2243, 0.6518, 0.2127, 0.5388, 0.0666, 0.5165, 0.07731, 0.5212, 0.07156, 0.5413, 0.0619, 0.7033, 0.7443, 0.7742, 0.6971, 0.7777, 0.7078, 0.7089, 0.7536, 0.5151, 0.2138, 0.5177, 0.1991, 0.5259, 0.2012, 0.5237, 0.2143, 0.7381, 0.1021, 0.7496, 0.1111, 0.7446, 0.1167, 0.7339, 0.1083, 0.5428, 0.2737, 0.5336, 0.2658, 0.5395, 0.2611, 0.5467, 0.2684, 0.7575, 0.2669, 0.7066, 0.3268, 0.7007, 0.3183, 0.7502, 0.2601, 0.774, 0.3357, 0.7095, 0.4551, 0.6961, 0.4434, 0.7592, 0.3268, 0.6476, 0.1737, 0.6542, 0.1858, 0.647, 0.189, 0.641, 0.1782, 0.2046, 0.7662, 0.2045, 0.7635, 0.2122, 0.7636, 0.2125, 0.7647, 0.098, 0.839, 0.08875, 0.8144, 0.09024, 0.8089, 0.09851, 0.831, 0.8762, 0.2783, 0.8652, 0.2898, 0.8598, 0.2837, 0.8699, 0.2731, 0.3778, 0.589, 0.396, 0.579, 0.4001, 0.5888, 0.3838, 0.5977, 0.231, 0.7617, 0.2314, 0.7644, 0.2237, 0.7651, 0.2234, 0.7639, 0.2315, 0.7671, 0.231, 0.7697, 0.2234, 0.7675, 0.2237, 0.7663, 0.7095, 0.4551, 0.6542, 0.4401, 0.6489, 0.4287, 0.6961, 0.4434, 0.645, 0.04756, 0.6392, 0.05666, 0.6348, 0.05334, 0.6401, 0.04496, 0.2314, 0.7644, 0.2315, 0.7671, 0.2237, 0.7663, 0.2237, 0.7651, 0.823, 0.2893, 0.7945, 0.2892, 0.8024, 0.2854, 0.8269, 0.2846, 0.7945, 0.2892, 0.784, 0.2249, 0.7921, 0.2232, 0.8024, 0.2854, 0.5677, 0.1452, 0.5829, 0.1424, 0.5836, 0.1511, 0.5702, 0.1537, 0.2058, 0.7584, 0.2072, 0.7561, 0.2128, 0.7609, 0.2123, 0.7617, 0.7742, 0.6971, 0.8, 0.7217, 0.7987, 0.7293, 0.7777, 0.7078, 0.8104, 0.1862, 0.7961, 0.1631, 0.8029, 0.1677, 0.8159, 0.1884, 0.08875, 0.8144, 0.07834, 0.8105, 0.08087, 0.8054, 0.09024, 0.8089, 0.7255, 0.09475, 0.7381, 0.1021, 0.7339, 0.1083, 0.7222, 0.1014, 0.2141, 0.7785, 0.2116, 0.7774, 0.216, 0.7711, 0.2168, 0.7716, 0.4073, 0.3515, 0.389, 0.3353, 0.3982, 0.3268, 0.4147, 0.3414, 0.7496, 0.1111, 0.784, 0.116, 0.7739, 0.1197, 0.7446, 0.1167, 0.8148, 0.7252, 0.8493, 0.7152, 0.8413, 0.723, 0.8125, 0.7326, 0.6542, 0.1858, 0.6586, 0.1991, 0.6507, 0.2007, 0.647, 0.189, 0.06889, 0.8046, 0.04344, 0.812, 0.04948, 0.8067, 0.07237, 0.8001, 0.784, 0.2249, 0.806, 0.2086, 0.8119, 0.2086, 0.7921, 0.2232, 0.2114, 0.753, 0.2139, 0.7521, 0.2156, 0.7595, 0.2145, 0.7598, 0.5163, 0.2286, 0.5151, 0.2138, 0.5237, 0.2143, 0.5244, 0.2273, 0.806, 0.2086, 0.8071, 0.1972, 0.8129, 0.1983, 0.8119, 0.2086, 0.5261, 0.255, 0.5201, 0.2424, 0.5277, 0.2397, 0.533, 0.2512, 0.8652, 0.2898, 0.8597, 0.3268, 0.8562, 0.3157, 0.8598, 0.2837, 0.5201, 0.2424, 0.5163, 0.2286, 0.5244, 0.2273, 0.5277, 0.2397, 0.6577, 0.2259, 0.6535, 0.2382, 0.6467, 0.2352, 0.6504, 0.2243, 0.408, 0.4092, 0.4073, 0.3515, 0.4147, 0.3414, 0.4152, 0.3932, 0.6392, 0.05666, 0.6321, 0.06474, 0.6282, 0.06078, 0.6348, 0.05334, 0.2072, 0.7561, 0.2091, 0.7543, 0.2134, 0.7602, 0.2128, 0.7609, 0.6688, 0.03797, 0.645, 0.04756, 0.6401, 0.04496, 0.661, 0.03742, 0.2094, 0.7758, 0.2076, 0.7738, 0.2144, 0.7688, 0.2151, 0.7702, 0.389, 0.3353, 0.3321, 0.3418, 0.3471, 0.3327, 0.3982, 0.3268, 0.8825, 0.1486, 0.8856, 0.1641, 0.8776, 0.1649, 0.8748, 0.151, 0.2049, 0.7608, 0.2058, 0.7584, 0.2123, 0.7617, 0.2121, 0.7626, 0.2285, 0.7745, 0.2266, 0.7763, 0.2217, 0.7705, 0.2224, 0.7696, 0.6615, 0.5643, 0.6569, 0.677, 0.6427, 0.677, 0.647, 0.5689, 0.2193, 0.7791, 0.2167, 0.7791, 0.2178, 0.7719, 0.2188, 0.7719, 0.591, 0.2851, 0.5775, 0.2862, 0.5776, 0.2786, 0.5896, 0.2776, 0.6171, 0.2749, 0.6043, 0.2813, 0.6014, 0.274, 0.6129, 0.2679, 0.5177, 0.1991, 0.5226, 0.1851, 0.5304, 0.1887, 0.5259, 0.2012, 0.231, 0.7697, 0.23, 0.7722, 0.223, 0.7686, 0.2234, 0.7675, 0.5525, 0.2797, 0.5428, 0.2737, 0.5467, 0.2684, 0.5553, 0.2734, 0.8493, 0.7152, 0.8837, 0.7906, 0.8745, 0.7953, 0.8413, 0.723, 0.6043, 0.2813, 0.591, 0.2851, 0.5896, 0.2776, 0.6014, 0.274, 0.6286, 0.2664, 0.6171, 0.2749, 0.6129, 0.2679, 0.6243, 0.2595, 0.5226, 0.1851, 0.53, 0.1721, 0.5371, 0.177, 0.5304, 0.1887, 0.2051, 0.7689, 0.2046, 0.7662, 0.2125, 0.7647, 0.2131, 0.7657, 0.3321, 0.5727, 0.3778, 0.589, 0.3838, 0.5977, 0.3427, 0.5831, 0.5814, 0.4962, 0.598, 0.5421, 0.5917, 0.5506, 0.5792, 0.5113, 0.2045, 0.7635, 0.2049, 0.7608, 0.2121, 0.7626, 0.2122, 0.7636, 0.04344, 0.812, 0.0, 0.7665, 0.007262, 0.7626, 0.04948, 0.8067, 0.784, 0.116, 0.784, 0.1955, 0.774, 0.1959, 0.7739, 0.1197, 0.2116, 0.7774, 0.2094, 0.7758, 0.2151, 0.7702, 0.216, 0.7711, 0.6132, 0.1462, 0.6272, 0.1527, 0.6225, 0.1602, 0.6103, 0.1545, 0.5829, 0.1424, 0.5982, 0.1427, 0.5971, 0.1514, 0.5836, 0.1511, 0.5533, 0.1511, 0.5677, 0.1452, 0.5702, 0.1537, 0.5576, 0.159, 0.0147, 0.7442, 0.01538, 0.733, 0.02107, 0.7337, 0.02045, 0.7442, 0.598, 0.5421, 0.6138, 0.5555, 0.6064, 0.5631, 0.5917, 0.5506, 0.6312, 0.4486, 0.5987, 0.4962, 0.6012, 0.4786, 0.6278, 0.4365, 0.8327, 0.2963, 0.823, 0.2893, 0.8269, 0.2846, 0.8359, 0.2911, 0.6471, 0.2493, 0.6386, 0.2584, 0.6338, 0.2531, 0.6409, 0.2451, 0.07834, 0.8105, 0.06889, 0.8046, 0.07237, 0.8001, 0.08087, 0.8054, 0.6138, 0.5555, 0.6615, 0.5643, 0.647, 0.5689, 0.6064, 0.5631, 0.53, 0.1721, 0.5401, 0.16, 0.5462, 0.1668, 0.5371, 0.177, 0.5586, 0.07258, 0.5484, 0.07056, 0.5499, 0.06546, 0.5591, 0.06727, 0.2091, 0.7543, 0.2114, 0.753, 0.2145, 0.7598, 0.2134, 0.7602, 0.6296, 0.09004, 0.5709, 0.09374, 0.5701, 0.08632, 0.6269, 0.08268, 0.2166, 0.7517, 0.2193, 0.7517, 0.2183, 0.7594, 0.2171, 0.7594, 0.6542, 0.4401, 0.6312, 0.4486, 0.6278, 0.4365, 0.6489, 0.4287, 0.8856, 0.1641, 0.9176, 0.183, 0.9063, 0.1819, 0.8776, 0.1649, 0.5401, 0.16, 0.5533, 0.1511, 0.5576, 0.159, 0.5462, 0.1668, 0.396, 0.579, 0.4075, 0.5316, 0.4105, 0.5462, 0.4001, 0.5888, 0.222, 0.7522, 0.2244, 0.7533, 0.2206, 0.7601, 0.2195, 0.7596, 0.2139, 0.7521, 0.2166, 0.7517, 0.2171, 0.7594, 0.2156, 0.7595, 0.7071, 0.7794, 0.7033, 0.7443, 0.7089, 0.7536, 0.7123, 0.7851, 0.3321, 0.3268, 0.3321, 0.3725, 0.3097, 0.3725, 0.3097, 0.3268, 0.7007, 0.06482, 0.7007, 0.03489, 0.7154, 0.03489, 0.7154, 0.06482, 0.3321, 0.4183, 0.3321, 0.464, 0.3097, 0.464, 0.3097, 0.4183, 0.3097, 0.3268, 0.3097, 0.3725, 0.2873, 0.3725, 0.2873, 0.3268, 0.3097, 0.4183, 0.3097, 0.464, 0.2873, 0.464, 0.2873, 0.4183, 0.2873, 0.3268, 0.2873, 0.3725, 0.2648, 0.3725, 0.2648, 0.3268, 0.2873, 0.4183, 0.2873, 0.464, 0.2648, 0.464, 0.2648, 0.4183, 0.2648, 0.3268, 0.2648, 0.3725, 0.2424, 0.3725, 0.2424, 0.3268, 0.2648, 0.3725, 0.2648, 0.4183, 0.2424, 0.4183, 0.2424, 0.3725, 0.2648, 0.4183, 0.2648, 0.464, 0.2424, 0.464, 0.2424, 0.4183, 0.3331, 0.9438, 0.3327, 0.8995, 0.3532, 0.8994, 0.3532, 0.9438, 0.3327, 0.8995, 0.3324, 0.8553, 0.3532, 0.8549, 0.3532, 0.8994, 0.3324, 0.8553, 0.3321, 0.811, 0.3532, 0.8104, 0.3532, 0.8549, 0.3532, 0.9438, 0.3532, 0.8994, 0.3733, 0.8994, 0.3733, 0.9438, 0.3532, 0.8994, 0.3532, 0.8549, 0.3733, 0.8549, 0.3733, 0.8994, 0.3532, 0.8549, 0.3532, 0.8104, 0.3733, 0.8104, 0.3733, 0.8549, 0.3934, 0.8104, 0.3934, 0.8549, 0.3733, 0.8549, 0.3733, 0.8104, 0.3934, 0.8549, 0.3934, 0.8994, 0.3733, 0.8994, 0.3733, 0.8549, 0.3934, 0.8994, 0.3934, 0.9438, 0.3733, 0.9438, 0.3733, 0.8994, 0.4145, 0.811, 0.4142, 0.8553, 0.3934, 0.8549, 0.3934, 0.8104, 0.4142, 0.8553, 0.4139, 0.8995, 0.3934, 0.8994, 0.3934, 0.8549, 0.4139, 0.8995, 0.4136, 0.9438, 0.3934, 0.9438, 0.3934, 0.8994, 0.4075, 0.5316, 0.4655, 0.5198, 0.4667, 0.5345, 0.4105, 0.5462, 0.4655, 0.5198, 0.5235, 0.508, 0.523, 0.5229, 0.4667, 0.5345, 0.5235, 0.508, 0.5814, 0.4962, 0.5792, 0.5113, 0.523, 0.5229, 0.008915, 0.6969, 0.03757, 0.6825, 0.04279, 0.6886, 0.01493, 0.7026, 0.03757, 0.6825, 0.06622, 0.668, 0.07065, 0.6747, 0.04279, 0.6886, 0.06622, 0.668, 0.09487, 0.6535, 0.09851, 0.6607, 0.07065, 0.6747, 0.3321, 0.5163, 0.3321, 0.5621, 0.3097, 0.5621, 0.3097, 0.5163, 0.3321, 0.9738, 0.3321, 0.9438, 0.3468, 0.9438, 0.3468, 0.9738, 0.3321, 0.6078, 0.3321, 0.6535, 0.3097, 0.6535, 0.3097, 0.6078, 0.3097, 0.5163, 0.3097, 0.5621, 0.2872, 0.5621, 0.2872, 0.5163, 0.3097, 0.6078, 0.3097, 0.6535, 0.2872, 0.6535, 0.2872, 0.6078, 0.2872, 0.5163, 0.2872, 0.5621, 0.2648, 0.5621, 0.2648, 0.5163, 0.2872, 0.6078, 0.2872, 0.6535, 0.2648, 0.6535, 0.2648, 0.6078, 0.2648, 0.5163, 0.2648, 0.5621, 0.2424, 0.5621, 0.2424, 0.5163, 0.2648, 0.5621, 0.2648, 0.6078, 0.2424, 0.6078, 0.2424, 0.5621, 0.2648, 0.6078, 0.2648, 0.6535, 0.2424, 0.6535, 0.2424, 0.6078, 0.6615, 0.9292, 0.6618, 0.8845, 0.6826, 0.8849, 0.6826, 0.9297, 0.6618, 0.8845, 0.6621, 0.8399, 0.6826, 0.8401, 0.6826, 0.8849, 0.6621, 0.8399, 0.6624, 0.7953, 0.6826, 0.7953, 0.6826, 0.8401, 0.6826, 0.9297, 0.6826, 0.8849, 0.7027, 0.8849, 0.7027, 0.9297, 0.6826, 0.8849, 0.6826, 0.8401, 0.7027, 0.8401, 0.7027, 0.8849, 0.6826, 0.8401, 0.6826, 0.7953, 0.7027, 0.7953, 0.7027, 0.8401, 0.7229, 0.7953, 0.7229, 0.8401, 0.7027, 0.8401, 0.7027, 0.7953, 0.7229, 0.8401, 0.7229, 0.8849, 0.7027, 0.8849, 0.7027, 0.8401, 0.7229, 0.8849, 0.7229, 0.9297, 0.7027, 0.9297, 0.7027, 0.8849, 0.7431, 0.7953, 0.7434, 0.8399, 0.7229, 0.8401, 0.7229, 0.7953, 0.7434, 0.8399, 0.7437, 0.8845, 0.7229, 0.8849, 0.7229, 0.8401, 0.7437, 0.8845, 0.744, 0.9292, 0.7229, 0.9297, 0.7229, 0.8849, 0.5987, 0.4962, 0.5351, 0.4672, 0.5392, 0.4501, 0.6012, 0.4786, 0.5351, 0.4672, 0.4715, 0.4382, 0.4772, 0.4217, 0.5392, 0.4501, 0.4715, 0.4382, 0.408, 0.4092, 0.4152, 0.3932, 0.4772, 0.4217, 0.7961, 0.1631, 0.8143, 0.1358, 0.8207, 0.141, 0.8029, 0.1677, 0.8143, 0.1358, 0.8326, 0.1085, 0.8385, 0.1143, 0.8207, 0.141, 0.8326, 0.1085, 0.8509, 0.08122, 0.8562, 0.08764, 0.8385, 0.1143, 0.4753, 0.9253, 0.4605, 0.9084, 0.4811, 0.8878, 0.4883, 0.909, 0.2104, 0.8908, 0.2322, 0.8857, 0.2334, 0.9065, 0.2152, 0.9196, 0.4865, 0.9447, 0.4753, 0.9253, 0.4883, 0.909, 0.4913, 0.9312, 0.2322, 0.8857, 0.2526, 0.8764, 0.2487, 0.8901, 0.2334, 0.9065, 0.774, 0.3643, 0.774, 0.3268, 0.7979, 0.3268, 0.7979, 0.3643, 0.3468, 0.9738, 0.3468, 0.9438, 0.3561, 0.9438, 0.3561, 0.9738, 0.8412, 0.9775, 0.8264, 0.9607, 0.8471, 0.9401, 0.8543, 0.9613, 0.08868, 0.8908, 0.1105, 0.8857, 0.1117, 0.9065, 0.0935, 0.9196, 0.8524, 0.9969, 0.8412, 0.9775, 0.8543, 0.9613, 0.8572, 0.9835, 0.1105, 0.8857, 0.1309, 0.8764, 0.127, 0.8901, 0.1117, 0.9065, 0.6084, 0.9672, 0.6084, 0.9297, 0.6324, 0.9297, 0.6324, 0.9672, 0.7154, 0.06482, 0.7154, 0.03489, 0.7248, 0.03489, 0.7248, 0.06482, 0.7248, 0.06482, 0.7248, 0.03489, 0.7341, 0.03489, 0.7341, 0.06482, 0.6324, 0.9672, 0.6324, 0.9297, 0.6563, 0.9297, 0.6563, 0.9672, 0.1117, 0.9065, 0.127, 0.8901, 0.1286, 0.9043, 0.1208, 0.9253, 0.8572, 0.9835, 0.8543, 0.9613, 0.8726, 0.9513, 0.8668, 0.9729, 0.0935, 0.9196, 0.1117, 0.9065, 0.1208, 0.9253, 0.109, 0.9444, 0.8543, 0.9613, 0.8471, 0.9401, 0.874, 0.9289, 0.8726, 0.9513, 0.3561, 0.9738, 0.3561, 0.9438, 0.3655, 0.9438, 0.3655, 0.9738, 0.7979, 0.3643, 0.7979, 0.3268, 0.8219, 0.3268, 0.8219, 0.3643, 0.2334, 0.9065, 0.2487, 0.8901, 0.2504, 0.9043, 0.2425, 0.9253, 0.4913, 0.9312, 0.4883, 0.909, 0.5066, 0.899, 0.5008, 0.9207, 0.2152, 0.9196, 0.2334, 0.9065, 0.2425, 0.9253, 0.2307, 0.9444, 0.4883, 0.909, 0.4811, 0.8878, 0.5081, 0.8766, 0.5066, 0.899, 0.5066, 0.899, 0.5081, 0.8766, 0.5373, 0.8766, 0.5274, 0.8967, 0.2307, 0.9444, 0.2425, 0.9253, 0.2581, 0.9392, 0.2544, 0.9613, 0.5008, 0.9207, 0.5066, 0.899, 0.5274, 0.8967, 0.5137, 0.9145, 0.2425, 0.9253, 0.2504, 0.9043, 0.2573, 0.9168, 0.2581, 0.9392, 0.8219, 0.3643, 0.8219, 0.3268, 0.8458, 0.3268, 0.8458, 0.3643, 0.3655, 0.9738, 0.3655, 0.9438, 0.3748, 0.9438, 0.3748, 0.9738, 0.8726, 0.9513, 0.874, 0.9289, 0.9032, 0.9289, 0.8933, 0.949, 0.109, 0.9444, 0.1208, 0.9253, 0.1363, 0.9392, 0.1327, 0.9613, 0.8668, 0.9729, 0.8726, 0.9513, 0.8933, 0.949, 0.8797, 0.9668, 0.1208, 0.9253, 0.1286, 0.9043, 0.1356, 0.9168, 0.1363, 0.9392, 0.6563, 0.9672, 0.6563, 0.9297, 0.6803, 0.9297, 0.6803, 0.9672, 0.7341, 0.06482, 0.7341, 0.03489, 0.7434, 0.03489, 0.7434, 0.06482, 0.7434, 0.06482, 0.7434, 0.03489, 0.783, 0.03489, 0.783, 0.06482, 0.6803, 0.9672, 0.6803, 0.9297, 0.744, 0.9297, 0.744, 0.9672, 0.1363, 0.9392, 0.1356, 0.9168, 0.196, 0.9191, 0.2053, 0.9395, 0.8797, 0.9668, 0.8933, 0.949, 0.9496, 0.9888, 0.9302, 1.0, 0.1327, 0.9613, 0.1363, 0.9392, 0.2053, 0.9395, 0.2104, 0.9613, 0.8933, 0.949, 0.9032, 0.9289, 0.9664, 0.974, 0.9496, 0.9888, 0.3748, 0.9738, 0.3748, 0.9438, 0.4144, 0.9438, 0.4144, 0.9738, 0.8458, 0.3643, 0.8458, 0.3268, 0.9096, 0.3268, 0.9096, 0.3643, 0.2581, 0.9392, 0.2573, 0.9168, 0.3177, 0.9191, 0.327, 0.9395, 0.5137, 0.9145, 0.5274, 0.8967, 0.5836, 0.9365, 0.5642, 0.9477, 0.2544, 0.9613, 0.2581, 0.9392, 0.327, 0.9395, 0.3321, 0.9613, 0.5274, 0.8967, 0.5373, 0.8766, 0.6005, 0.9217, 0.5836, 0.9365, 0.783, 0.06482, 0.783, 0.03489, 0.7977, 0.03489, 0.7977, 0.06482, 0.7977, 0.06482, 0.7977, 0.03489, 0.8123, 0.03489, 0.8123, 0.06482, 0.4144, 0.9738, 0.4144, 0.9438, 0.429, 0.9438, 0.429, 0.9738, 0.429, 0.9738, 0.429, 0.9438, 0.4437, 0.9438, 0.4437, 0.9738])
me_circle.materials.append(mat_material_001)
me_circle.use_remesh_preserve_volume = False
me_circle.use_remesh_preserve_attributes = False
me_circle.use_mirror_vertex_groups = False
me_circle.update()

# ---- objects
ob_lamp = bpy.data.objects.new('Lamp', light_lamp_003)
ob_circle = bpy.data.objects.new('Circle', me_circle)
ob_camera = bpy.data.objects.new('Camera', cam_camera)

# ---- transforms, parenting, visibility, modifiers, constraints
ob_lamp.location = (4.679, -0.6726, 6.587)
ob_lamp.lock_rotations_4d = False
ob_lamp.empty_display_type = 'ARROWS'
ob_lamp.lineart.crease_threshold = 0.0
ob_circle.location = (0.0, 2.0, 0.0)
ob_circle.rotation_euler = (1.571, -0.0, 0.0)
ob_circle.lock_rotations_4d = False
ob_circle.empty_display_type = 'ARROWS'
ob_circle.lineart.crease_threshold = 0.0
ob_camera.location = (4.829, -4.217, 3.328)
ob_camera.rotation_euler = (1.097, 5.053e-06, 0.8346)
ob_camera.lock_rotations_4d = False
ob_camera.empty_display_type = 'ARROWS'
ob_camera.color = (0.0, 0.0, 0.0, 0.0)
ob_camera.display_type = 'WIRE'
ob_camera.lineart.crease_threshold = 0.0

# ---- collection membership
col_collection_1.objects.link(ob_lamp)
col_collection_1.objects.link(ob_circle)
col_collection_1.objects.link(ob_camera)

# ---- scene / render settings (as saved in the file)
scene.camera = ob_camera
scene.frame_start = 1; scene.frame_end = 250; scene.frame_set(1)
scene.render.engine = 'BLENDER_EEVEE_NEXT'
scene.render.image_settings.compression = 90
scene.render.resolution_x = 128
scene.render.resolution_y = 128
scene.render.pixel_aspect_x = 100.0
scene.render.pixel_aspect_y = 100.0
scene.render.fps = 25
scene.render.dither_intensity = 0.0
scene.render.film_transparent = True
scene.render.use_compositing = False
scene.render.use_sequencer = False
scene.render.bake_margin = 2
scene.render.bake_bias = 0.0
scene.render.use_stamp_time = False
scene.render.use_stamp_date = False
scene.render.use_stamp_frame = False
scene.render.use_stamp_camera = False
scene.render.use_stamp_scene = False
scene.render.use_stamp_filename = False
scene.render.use_stamp_render_time = False
scene.render.stamp_font_size = 0
scene.cycles.use_denoising = False
scene.cycles.samples = 10
scene.cycles.sampling_pattern = 'TABULATED_SOBOL'
scene.cycles.light_sampling_threshold = 0.0
scene.cycles.use_adaptive_sampling = False
scene.cycles.use_light_tree = False
scene.cycles.blur_glossy = 0.0
scene.cycles.volume_bounces = 1
scene.cycles.pixel_filter_type = 'GAUSSIAN'
scene.cycles.sample_clamp_indirect = 0.0
scene.view_settings.view_transform = 'Raw'
bpy.context.view_layer.update()
